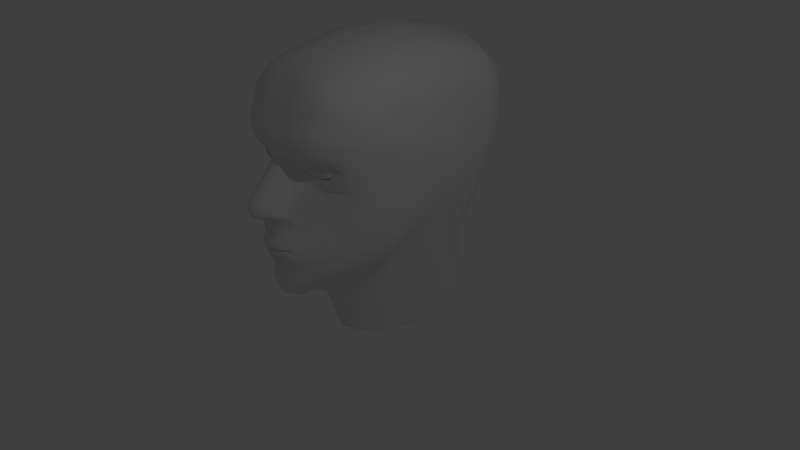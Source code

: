 # Source: G_head.blend  (saved by Blender 2.79.0; exported with 4.5.12 LTS)
import bpy
from mathutils import Matrix  # noqa: F401  (used for matrix-valued properties, if any)

bpy.ops.wm.read_factory_settings(use_empty=True)
scene = bpy.context.scene
scene.name = 'Scene'

# ---- collections
col_collection_1 = bpy.data.collections.new('Collection 1'); scene.collection.children.link(col_collection_1)

# ---- world
world_world = bpy.data.worlds.new('World'); scene.world = world_world
world_world.color = (0.05088, 0.05088, 0.05088)
world_world.use_sun_shadow = False
world_world.sun_shadow_jitter_overblur = 0.0
world_world.cycles.sampling_method = 'MANUAL'

# ---- cameras
cam_camera = bpy.data.cameras.new('Camera')
cam_camera.clip_end = 100.0
cam_camera.lens = 35.0
cam_camera.sensor_width = 32.0
cam_camera.sensor_height = 18.0
cam_camera.ortho_scale = 7.314
cam_camera.dof.focus_distance = 0.0
cam_camera.dof.aperture_fstop = 128.0

# ---- lights
light_lamp = bpy.data.lights.new('Lamp', 'POINT')
light_lamp.transmission_factor = 0.0
light_lamp.cutoff_distance = 30.0
light_lamp.energy = 100.0
light_lamp.shadow_buffer_clip_start = 1.001
light_lamp.shadow_soft_size = 0.1
light_lamp.shadow_maximum_resolution = 0.006
light_lamp.use_absolute_resolution = True

# ---- meshes
me_plane_001 = bpy.data.meshes.new('Plane.001')
me_plane_001.from_pydata([(1.073, -2.202, -3.727), (2.881, -1.664, -4.304), (3.977, -1.826, -4.697), (4.561, -2.126, -4.862), (4.037, -2.68, -4.663), (2.909, -2.824, -4.332), (1.871, -2.73, -3.99), (1.138, -2.503, -3.779), (1.686, -1.813, -3.867), (3.42, -1.721, -4.505), (2.282, -1.93, -3.927), (2.972, -1.835, -4.119), (3.22, -1.88, -4.184), (3.608, -1.937, -4.325), (3.977, -2.112, -4.385), (3.655, -2.435, -4.265), (2.947, -2.521, -4.121), (2.397, -2.464, -3.992), (1.947, -2.331, -3.909), (1.908, -2.156, -3.881), (2.77, -2.01, -3.983), (2.921, -1.96, -4.029), (3.072, -1.994, -4.069), (3.136, -2.016, -4.107), (3.217, -2.109, -4.125), (3.079, -2.284, -4.077), (2.919, -2.333, -4.043), (2.808, -2.287, -4.008), (2.642, -2.212, -3.953), (2.625, -2.126, -3.944), (4.269, -1.976, -4.78), (1.106, -2.352, -3.753), (1.779, -2.271, -3.929), (2.895, -2.244, -4.318), (3.728, -2.201, -4.503), (3.789, -2.025, -4.355), (1.928, -2.244, -3.895), (3.176, -2.063, -4.116), (2.633, -2.169, -3.949), (2.789, -2.149, -3.975), (2.92, -2.147, -4.006), (3.076, -2.139, -4.072), (2.947, -1.898, -4.068), (3.597, -2.111, -4.256), (3.372, -1.977, -4.198), (3.146, -1.937, -4.118), (2.526, -1.97, -3.947), (2.602, -2.376, -3.992), (2.295, -2.272, -3.923), (3.367, -2.359, -4.163), (2.266, -2.141, -3.905), (2.955, -2.429, -4.079), (2.28, -2.207, -3.914), (3.483, -2.044, -4.235), (2.285, -1.651, -4.192), (2.39, -2.777, -4.161), (2.426, -1.845, -4.084), (2.672, -2.492, -4.056), (2.845, -1.985, -4.006), (2.864, -2.31, -4.025), (2.855, -2.148, -3.991), (2.337, -2.258, -4.123), (2.779, -2.403, -4.036), (2.736, -1.934, -4.007)], [], [(32, 6, 7, 31), (34, 30, 3, 4), (61, 33, 5, 55), (33, 34, 4, 5), (48, 47, 27, 28), (45, 42, 21, 22), (53, 44, 23, 37), (63, 46, 20, 58), (7, 6, 17, 18), (4, 3, 14, 15), (31, 7, 18, 36), (5, 4, 15, 16), (2, 9, 12, 13), (8, 0, 19, 10), (55, 5, 16, 57), (30, 2, 13, 35), (9, 1, 11, 12), (39, 38, 28, 27), (41, 25, 24, 37), (60, 59, 26, 40), (40, 26, 25, 41), (49, 43, 24, 25), (52, 48, 28, 38), (51, 49, 25, 26), (44, 45, 22, 23), (46, 50, 29, 20), (62, 51, 26, 59), (54, 8, 10, 56), (50, 52, 38, 29), (21, 40, 41, 22), (58, 60, 40, 21), (22, 41, 37, 23), (20, 29, 38, 39), (3, 30, 35, 14), (0, 31, 36, 19), (43, 53, 37, 24), (1, 9, 34, 33), (54, 1, 33, 61), (9, 2, 30, 34), (8, 32, 31, 0), (14, 35, 53, 43), (19, 36, 52, 50), (57, 16, 51, 62), (10, 19, 50, 46), (13, 12, 45, 44), (16, 15, 49, 51), (36, 18, 48, 52), (15, 14, 43, 49), (56, 10, 46, 63), (35, 13, 44, 53), (12, 11, 42, 45), (18, 17, 47, 48), (11, 56, 63, 42), (17, 57, 62, 47), (8, 54, 61, 32), (20, 39, 60, 58), (1, 54, 56, 11), (47, 62, 59, 27), (39, 27, 59, 60), (6, 55, 57, 17), (42, 63, 58, 21), (32, 61, 55, 6)])
me_plane_001.polygons.foreach_set('use_smooth', [True] * 62)
me_plane_001.use_remesh_preserve_volume = False
me_plane_001.use_remesh_preserve_attributes = False
me_plane_001.use_mirror_vertex_groups = False
me_plane_001.update()
me_plane = bpy.data.meshes.new('Plane')
me_plane.from_pydata([(0.7332, -0.9037, -2.437), (0.962, -0.3129, -2.257), (0.0, -0.7395, -2.199), (0.0, -0.03602, -2.117), (1.737, -0.7842, -2.516), (1.669, -0.207, -2.283), (2.607, -0.602, -2.655), (2.504, -0.06483, -2.482), (3.349, -0.5284, -2.94), (3.226, -0.008101, -2.751), (3.893, -0.4966, -3.271), (3.788, -0.0054, -3.072), (4.44, -0.5985, -3.854), (4.424, -0.1583, -3.691), (5.022, -0.8974, -4.719), (5.082, -0.4742, -4.647), (0.5627, -1.533, -2.645), (0.0, -1.404, -2.394), (0.4917, -0.7294, -2.213), (0.5329, 0.0007868, -2.116), (0.3914, -1.467, -2.544), (0.6837, -2.61, -1.819), (0.0, -2.362, -1.634), (0.3327, -2.451, -1.726), (0.7332, -3.703, -0.9417), (0.0, -3.494, -0.577), (0.3902, -3.532, -0.7006), (0.7327, -4.079, -0.6491), (0.0, -3.996, -0.07908), (0.3988, -4.008, -0.2929), (0.7844, -4.479, -0.503), (0.0, -4.375, 0.1061), (0.4787, -4.399, -0.1136), (0.7929, -5.282, -0.4736), (0.0, -5.155, 0.1321), (0.5153, -5.219, -0.1257), (0.0, -5.511, -0.2103), (0.2401, -5.491, -0.367), (0.6551, -5.509, -0.8292), (0.0, -5.802, -0.7938), (0.2647, -5.697, -0.7896), (0.0, -6.033, -1.352), (0.4177, -5.911, -1.358), (1.529, -5.072, -2.782), (1.347, -5.971, -2.312), (0.97, -6.057, -1.763), (1.559, -5.511, -1.695), (1.499, -5.397, -1.447), (1.076, -5.205, -0.746), (1.543, -4.812, -2.104), (1.47, -4.726, -1.749), (1.054, -4.597, -0.9156), (1.524, -4.451, -2.425), (1.401, -4.372, -1.827), (1.029, -4.229, -1.038), (0.7463, -5.412, -0.7321), (0.818, -5.585, -1.383), (0.903, -5.39, -0.8447), (1.17, -5.737, -1.504), (1.297, -5.543, -1.223), (0.7734, -5.08, -0.9621), (0.7703, -5.13, -1.026), (0.801, -5.161, -1.296), (0.8502, -5.098, -1.109), (0.9776, -5.166, -1.28), (1.0, -5.218, -1.317), (0.0, -6.209, -1.562), (0.2271, -6.42, -1.554), (1.447, -5.345, -3.007), (1.257, -6.541, -2.595), (0.9124, -6.478, -2.241), (1.832, -4.98, -3.208), (0.9934, -3.066, -2.855), (0.8421, -2.944, -2.432), (1.861, -4.37, -3.221), (0.7818, -2.839, -2.165), (0.894, -3.84, -1.358), (1.122, -3.956, -1.805), (1.912, -3.623, -3.584), (1.195, -3.996, -2.522), (1.502, -4.578, -2.825), (1.143, -3.128, -3.101), (1.253, -4.046, -2.886), (2.89, -1.807, -4.16), (3.034, -2.625, -4.201), (2.286, -2.557, -3.984), (3.471, -1.889, -4.32), (3.798, -2.522, -4.347), (1.707, -2.183, -3.827), (1.756, -2.396, -3.867), (2.469, -1.808, -4.071), (4.148, -2.13, -4.499), (1.448, -2.105, -3.726), (2.405, -1.512, -3.937), (2.914, -1.513, -4.066), (3.667, -1.662, -4.379), (4.394, -2.068, -4.614), (4.055, -2.872, -4.511), (3.007, -2.986, -4.197), (2.163, -2.821, -3.872), (1.47, -2.436, -3.709), (1.267, -1.892, -3.474), (2.405, -1.259, -3.629), (3.018, -1.255, -3.772), (3.948, -1.481, -4.243), (4.696, -1.939, -4.841), (4.179, -3.087, -4.728), (2.963, -3.255, -4.316), (2.077, -3.003, -3.808), (1.212, -2.475, -3.616), (0.9241, -1.862, -3.34), (2.503, -0.9859, -3.105), (3.213, -0.9388, -3.32), (4.187, -1.15, -4.064), (4.744, -1.801, -4.897), (4.618, -3.413, -5.197), (2.915, -3.45, -4.371), (1.937, -3.256, -3.718), (1.146, -2.663, -3.445), (0.8639, -1.787, -3.206), (1.711, -1.105, -2.817), (2.562, -0.8444, -2.84), (3.318, -0.7693, -3.078), (3.842, -0.7491, -3.363), (4.35, -0.8756, -3.918), (4.931, -1.291, -4.755), (0.6903, -1.782, -2.793), (2.137, -1.924, -3.928), (1.931, -1.683, -3.83), (1.779, -1.449, -3.512), (1.707, -1.242, -3.028), (3.168, -1.828, -4.237), (3.267, -1.555, -4.207), (3.453, -1.298, -3.919), (3.711, -0.955, -3.572), (1.238, 0.375, -2.27), (0.0, 0.3914, -2.164), (1.768, 0.5215, -2.293), (2.577, 0.6494, -2.512), (3.288, 0.6951, -2.764), (3.858, 0.6768, -3.07), (4.538, 0.492, -3.699), (5.2, 0.1755, -4.596), (0.6231, 0.4284, -2.163), (1.28, 0.8563, -2.367), (0.0, 0.8073, -2.305), (1.8, 0.9811, -2.404), (2.601, 1.104, -2.63), (3.308, 1.147, -2.876), (3.881, 1.122, -3.177), (4.576, 0.9275, -3.804), (5.244, 0.6168, -4.667), (0.6639, 0.8444, -2.305), (5.572, -1.269, -5.727), (5.637, -0.8239, -5.693), (5.338, -2.363, -5.639), (4.951, -3.577, -5.553), (2.893, -3.668, -4.373), (5.489, -1.75, -5.697), (5.768, -0.1952, -5.648), (5.818, 0.2535, -5.695), (2.197, -6.093, -3.528), (1.48, -8.021, -2.254), (2.464, -5.396, -4.112), (2.618, -4.719, -4.108), (2.89, -4.023, -4.344), (0.0, -6.933, -1.686), (0.6424, -6.951, -1.487), (1.022, -7.084, -2.145), (0.3812, -1.961, -2.099), (0.0, -1.883, -1.984), (0.652, -2.074, -2.187), (0.7438, -2.241, -2.504), (0.8042, -2.379, -2.756), (1.116, -2.837, -3.256), (1.924, -3.439, -3.657), (0.9558, -2.522, -3.096), (1.905, -8.228, -2.313), (4.138, -6.053, -4.949), (4.862, -4.845, -5.529), (2.313, -8.602, -2.469), (3.54, -8.622, -3.957), (4.099, -8.523, -4.454), (4.496, -8.45, -5.288), (4.837, -8.329, -5.91), (2.158, -8.735, -2.333), (3.278, -9.541, -3.564), (3.639, -9.936, -4.01), (4.316, -10.01, -5.407), (4.638, -10.09, -6.368), (1.892, -8.942, -2.114), (2.469, -10.47, -3.315), (3.181, -10.7, -3.856), (3.545, -10.64, -4.941), (3.724, -10.76, -6.261), (1.406, -9.083, -1.895), (1.849, -11.05, -3.092), (2.322, -11.61, -3.563), (2.349, -11.82, -4.44), (2.479, -11.74, -5.605), (0.6814, -9.233, -2.017), (1.16, -11.98, -2.489), (1.376, -12.51, -2.901), (1.009, -12.86, -3.773), (1.208, -12.71, -5.007), (0.0, -9.345, -1.533), (0.0, -12.26, -2.138), (0.0, -12.78, -2.521), (0.0, -13.11, -3.474), (0.0, -13.22, -4.676), (0.0, -7.727, -1.282), (0.4612, -7.548, -1.429), (0.9427, -7.381, -1.983), (0.2197, -7.305, -1.467), (0.0, -7.254, -1.53), (0.6901, -6.399, -1.532), (0.1996, -6.945, -1.592), (0.0, -7.522, -1.413), (0.2231, -7.523, -1.391), (0.4368, -7.339, -1.495), (0.0, -6.4, -1.577), (0.5132, -4.764, -0.06633), (0.0, -4.725, 0.187), (0.8021, -4.842, -0.4525), (1.49, -5.552, -2.616), (1.07, -4.891, -0.8284), (1.53, -5.035, -1.634), (1.588, -5.14, -1.954), (1.479, -5.666, -2.882), (1.892, -6.644, -3.296), (3.183, -8.663, -3.418), (2.902, -9.412, -3.229), (2.277, -10.15, -2.984), (1.734, -10.67, -2.833), (0.8973, -11.25, -2.174), (0.0, -11.52, -1.96), (0.3777, -5.355, -0.2452), (0.0, -5.333, -0.02729), (1.055, -6.031, -1.987), (0.7695, -5.347, -0.6029), (0.9903, -5.298, -0.7951), (1.405, -5.47, -1.335), (1.38, -5.634, -1.547), (1.086, -6.531, -2.495), (1.212, -7.177, -2.356), (0.0, -4.952, 0.1815), (0.5235, -5.003, -0.07302), (0.8046, -5.076, -0.4462), (1.373, -5.821, -2.566), (1.076, -5.068, -0.7797), (1.536, -5.231, -1.545), (1.581, -5.344, -1.833), (1.474, -6.815, -2.837), (1.719, -7.203, -2.896), (2.812, -8.673, -3.071), (2.572, -9.249, -3.057), (2.089, -9.736, -2.805), (1.624, -10.14, -2.701), (0.765, -10.14, -2.248), (0.0, -10.1, -2.095), (1.318, -8.395, -1.997), (1.609, -8.448, -2.107), (1.933, -8.517, -2.267), (1.817, -8.517, -2.08), (1.64, -8.457, -2.016), (1.302, -8.426, -1.91), (0.7295, -8.359, -1.826), (0.0, -8.468, -1.598), (0.0, -8.437, -1.563), (0.7505, -8.376, -1.635), (1.72, -8.688, -1.936), (1.987, -8.613, -2.155), (0.7459, -7.97, -1.374), (0.0, -8.072, -1.17), (2.123, -8.54, -2.347), (1.715, -8.35, -2.223), (0.739, -8.949, -1.643), (1.354, -8.783, -1.766), (1.374, -8.21, -1.955), (0.0, -9.008, -1.387), (1.902, -8.602, -2.117), (0.0, -8.269, -1.289), (1.662, -8.39, -2.184), (1.328, -8.5, -1.767), (1.346, -8.266, -1.933), (1.68, -8.575, -1.908), (0.7482, -8.245, -1.414), (2.028, -8.526, -2.307), (0.7342, -8.575, -1.653), (0.0, -8.685, -1.398), (0.7863, -8.47, -3.419), (0.9906, -8.451, -3.552), (1.217, -8.571, -3.621), (1.136, -8.54, -3.49), (1.012, -8.487, -3.44), (0.7749, -8.478, -3.358), (0.3735, -8.391, -3.312), (0.0, -8.544, -3.234), (0.0, -8.398, -3.254), (0.3882, -8.318, -3.322), (5.941, -1.548, -6.636), (5.992, -1.09, -6.627), (5.771, -2.739, -6.478), (5.398, -3.752, -6.263), (5.882, -2.068, -6.579), (6.096, -0.458, -6.558), (6.138, -0.005713, -6.59), (5.393, -4.845, -6.355), (6.507, -1.264, -8.78), (6.492, -0.62, -8.678), (6.129, -5.029, -8.34), (5.536, -6.195, -7.152), (5.391, -8.171, -7.282), (5.096, -10.0, -7.748), (4.136, -10.81, -7.547), (2.797, -12.25, -6.97), (1.402, -13.24, -6.315), (0.0, -13.83, -5.937), (5.438, -9.739, -8.514), (4.404, -10.72, -8.51), (3.16, -12.61, -7.931), (1.446, -13.88, -7.271), (0.0, -14.58, -6.912), (5.71, -4.968, -7.134), (6.14, -2.211, -7.471), (6.048, -2.907, -7.382), (5.784, -3.851, -7.181), (6.292, -0.5784, -7.436), (6.232, -1.216, -7.523), (6.19, -1.676, -7.527), (6.319, -0.125, -7.443), (1.315, 2.196, -2.914), (0.0, 2.094, -2.9), (1.826, 2.302, -2.961), (2.62, 2.419, -3.187), (3.325, 2.456, -3.423), (3.899, 2.424, -3.717), (4.599, 2.222, -4.311), (5.239, 1.922, -5.007), (0.6974, 2.131, -2.9), (5.849, 1.505, -5.944), (1.388, 3.067, -3.174), (0.0, 2.968, -3.163), (1.899, 3.168, -3.22), (2.693, 3.276, -3.444), (3.397, 3.305, -3.678), (3.971, 3.269, -3.971), (4.657, 3.061, -4.56), (5.263, 2.761, -5.227), (0.7701, 3.005, -3.162), (5.864, 2.3, -6.199), (1.078, 4.216, -3.871), (0.0, 4.163, -3.858), (1.59, 4.257, -3.918), (2.383, 4.286, -4.144), (3.086, 4.262, -4.381), (3.656, 4.199, -4.675), (4.331, 3.957, -5.267), (4.93, 3.622, -5.945), (0.461, 4.198, -3.858), (5.582, 3.135, -6.959), (1.056, 4.717, -4.367), (0.0, 4.691, -4.353), (1.568, 4.715, -4.415), (2.36, 4.685, -4.643), (3.062, 4.617, -4.881), (3.628, 4.534, -5.175), (4.297, 4.28, -5.77), (4.888, 3.94, -6.461), (0.4389, 4.722, -4.353), (5.535, 3.467, -7.529), (5.907, 3.113, -8.448), (6.376, 2.41, -10.78), (6.135, 2.824, -9.346), (6.32, 1.009, -7.618), (6.163, 1.203, -6.786), (6.259, 1.705, -7.91), (6.142, 1.952, -7.069), (6.222, 2.022, -9.965), (6.125, 2.466, -8.696), (5.94, 2.767, -7.845), (4.921, -6.115, -5.667), (5.13, -8.283, -6.641), (4.895, -10.1, -7.151), (3.99, -10.77, -6.928), (2.652, -11.98, -6.364), (1.328, -12.94, -5.737), (0.0, -13.51, -5.375), (5.27, -6.171, -6.464), (0.3615, -2.992, -1.213), (0.0, -2.928, -1.105), (0.7084, -3.156, -1.38), (1.094, -3.531, -2.688), (1.886, -3.997, -3.402), (0.8379, -3.339, -1.761), (0.9823, -3.45, -2.119), (1.198, -3.587, -2.993), (2.754, -4.371, -4.216), (1.056, 5.45, -5.638), (0.0, 5.448, -5.624), (1.567, 5.409, -5.686), (2.359, 5.279, -5.915), (3.055, 5.135, -6.152), (3.613, 5.015, -6.447), (4.267, 4.749, -7.04), (4.843, 4.403, -7.714), (0.4388, 5.477, -5.624), (5.468, 3.89, -8.683), (5.818, 3.505, -9.492), (6.315, 2.656, -11.46), (6.044, 3.172, -10.28), (1.052, 5.879, -7.165), (0.0, 5.869, -7.154), (1.563, 5.83, -7.208), (2.352, 5.669, -7.429), (3.04, 5.504, -7.663), (3.582, 5.384, -7.955), (4.21, 5.139, -8.545), (4.754, 4.822, -9.216), (0.4372, 5.907, -7.153), (5.341, 4.333, -10.17), (5.668, 3.947, -10.95), (5.901, 3.57, -11.72), (1.038, 6.215, -8.926), (0.0, 6.201, -8.925), (1.548, 6.166, -8.96), (2.332, 6.008, -9.161), (3.001, 5.845, -9.387), (3.717, 5.775, -10.51), (4.157, 5.52, -10.53), (4.61, 5.218, -11.0), (0.4311, 6.242, -8.923), (5.147, 4.737, -11.86), (5.47, 4.326, -12.62), (5.709, 3.876, -13.36), (1.0, 6.517, -11.1), (0.0, 6.495, -11.12), (1.509, 6.468, -11.11), (2.283, 6.305, -11.27), (2.915, 6.146, -11.48), (3.369, 6.03, -11.74), (3.852, 5.797, -12.29), (4.324, 5.504, -12.9), (0.4145, 6.545, -11.11), (4.926, 5.029, -13.74), (5.321, 4.597, -14.42), (5.6, 4.085, -15.07), (0.7859, 6.56, -14.19), (0.0, 6.492, -14.26), (1.299, 6.513, -14.18), (2.077, 6.358, -14.19), (2.7, 6.198, -14.27), (3.165, 6.08, -14.4), (3.705, 5.85, -14.7), (4.23, 5.571, -15.05), (0.3013, 6.584, -14.25), (4.831, 5.132, -15.53), (5.258, 4.65, -15.98), (6.061, 2.999, -17.16), (5.593, 4.043, -16.45), (0.9497, 5.743, -19.17), (0.0, 5.784, -19.28), (1.457, 5.673, -19.13), (2.253, 5.571, -19.12), (2.937, 5.418, -19.1), (3.469, 5.273, -19.08), (4.082, 5.003, -19.07), (4.492, 4.779, -19.07), (0.3365, 5.789, -19.24), (5.101, 4.285, -19.03), (5.515, 3.772, -18.96), (6.161, 2.055, -18.5), (5.823, 3.071, -18.81), (0.9713, 4.171, -21.13), (0.0, 4.241, -21.19), (1.483, 4.085, -21.11), (2.277, 3.913, -21.15), (2.979, 3.729, -21.18), (3.546, 3.594, -21.18), (4.196, 3.373, -21.07), (4.636, 3.191, -20.95), (0.354, 4.232, -21.17), (5.282, 2.766, -20.6), (5.698, 2.3, -20.24), (5.999, 1.554, -19.74), (1.055, 0.3447, -22.03), (0.0, 0.3827, -22.12), (1.567, 0.2878, -21.96), (2.361, 0.1317, -21.89), (3.064, -0.02734, -21.81), (3.635, -0.1204, -21.75), (4.291, -0.2005, -21.56), (4.737, -0.2477, -21.37), (0.4381, 0.3802, -22.1), (5.393, -0.3396, -20.92), (5.816, -0.4655, -20.46), (6.471, -1.01, -18.87), (6.122, -0.6358, -19.85), (1.055, -2.599, -21.94), (0.0, -2.599, -22.04), (1.567, -2.623, -21.85), (2.361, -2.738, -21.73), (3.063, -2.857, -21.61), (3.631, -2.92, -21.52), (4.28, -2.926, -21.3), (4.718, -2.906, -21.1), (0.4381, -2.595, -22.02), (5.365, -2.807, -20.64), (5.784, -2.697, -20.18), (6.439, -2.469, -18.58), (6.091, -2.559, -19.54), (1.055, -6.251, -20.67), (0.0, -6.288, -20.76), (1.567, -6.242, -20.57), (2.36, -6.307, -20.42), (3.061, -6.376, -20.26), (3.625, -6.404, -20.16), (4.267, -6.342, -19.94), (4.703, -6.263, -19.76), (0.4381, -6.277, -20.75), (5.347, -6.032, -19.32), (5.765, -5.8, -18.85), (6.07, -5.515, -18.14), (1.055, -8.819, -19.47), (0.0, -8.881, -19.55), (1.565, -8.784, -19.38), (2.351, -8.803, -19.22), (3.027, -8.826, -19.05), (3.551, -8.823, -18.94), (4.103, -8.711, -18.75), (4.47, -8.59, -18.59), (0.4381, -8.867, -19.54), (5.032, -8.278, -18.21), (5.417, -7.984, -17.79), (6.028, -7.205, -16.01), (5.71, -7.644, -17.1), (1.055, -10.54, -18.78), (0.0, -10.57, -18.87), (1.564, -10.55, -18.68), (2.344, -10.63, -18.54), (3.001, -10.68, -18.05), (3.482, -10.71, -17.94), (3.951, -10.66, -17.73), (4.25, -10.58, -17.54), (0.4381, -10.56, -18.86), (4.704, -10.37, -17.13), (5.02, -10.16, -16.73), (5.269, -9.918, -16.2), (1.055, -13.1, -18.77), (0.0, -13.09, -18.85), (1.566, -13.13, -18.72), (2.358, -13.26, -18.69), (3.052, -13.4, -18.15), (3.593, -13.49, -18.12), (4.113, -13.53, -17.94), (4.432, -13.53, -17.74), (0.4381, -13.09, -18.83), (4.866, -13.44, -17.29), (5.152, -13.35, -16.86), (5.38, -13.28, -16.33), (1.055, -15.02, -19.04), (0.0, -15.02, -19.12), (1.567, -15.04, -18.98), (2.362, -15.06, -18.84), (3.067, -15.07, -18.13), (3.631, -15.07, -18.11), (4.195, -15.1, -17.95), (4.552, -15.11, -17.76), (0.4381, -15.02, -19.1), (5.06, -15.09, -17.31), (5.394, -15.06, -16.88), (5.944, -15.12, -15.58), (5.647, -15.05, -16.34), (2.945, -14.02, -8.305), (1.446, -14.62, -7.394), (0.0, -15.31, -7.022), (3.727, -14.01, -9.526), (2.947, -14.8, -8.666), (1.446, -15.7, -7.907), (0.0, -16.31, -7.511), (3.737, -16.93, -11.07), (2.95, -17.34, -10.06), (1.446, -17.4, -8.57), (0.0, -17.57, -8.095), (2.938, -18.3, -10.38), (1.446, -18.34, -8.707), (0.0, -18.36, -8.209), (6.479, -1.728, -8.8), (6.345, -2.992, -8.701), (6.198, -3.886, -8.553), (6.442, -2.274, -8.778), (6.497, -0.1855, -8.646), (5.938, -6.189, -8.276), (5.825, -7.879, -8.353), (6.449, 0.783, -8.813), (6.29, 1.372, -9.192), (6.229, 2.95, -12.82), (6.142, 3.108, -14.37), (6.086, 3.187, -15.88), (6.335, 0.5641, -18.87), (6.405, -5.139, -17.04), (5.567, -9.521, -15.4), (5.673, -13.25, -15.61), (3.719, -13.22, -9.152), (3.694, -18.28, -11.84), (6.594, -1.356, -9.541), (6.613, -0.8131, -9.454), (6.245, -4.634, -9.195), (5.549, -9.041, -9.4), (4.797, -9.829, -9.589), (6.53, 1.81, -11.25), (6.489, 1.353, -10.55), (6.476, 1.987, -11.77), (6.234, 2.16, -16.64), (6.397, 1.314, -17.62), (6.474, -1.618, -17.6), (6.448, -2.912, -17.27), (6.084, -7.12, -15.25), (6.054, -15.48, -14.9), (4.238, -12.63, -10.25), (4.406, -16.38, -11.83), (6.571, -1.749, -9.563), (6.465, -2.824, -9.488), (6.339, -3.579, -9.374), (6.555, -2.214, -9.552), (6.62, -0.4503, -9.421), (6.07, -5.822, -9.172), (5.995, -7.48, -9.278), (6.605, 0.3406, -9.564), (6.457, 0.8204, -9.905), (6.445, 2.212, -12.93), (6.291, 2.305, -14.25), (6.217, 2.341, -15.53), (6.357, -0.1533, -17.68), (6.395, -5.292, -15.96), (5.75, -9.392, -14.81), (5.854, -13.5, -15.12), (4.206, -11.93, -9.855), (4.275, -18.0, -12.69), (6.713, -1.715, -10.37), (6.692, -1.379, -10.31), (6.478, -4.461, -10.15), (6.064, -7.765, -10.44), (5.129, -9.295, -10.49), (6.67, 0.01863, -11.57), (6.722, -0.2376, -11.07), (6.615, 0.1421, -11.94), (6.408, 0.2348, -15.22), (6.493, -0.3745, -15.85), (6.675, -2.566, -15.84), (6.7, -3.619, -15.56), (6.208, -7.285, -14.43), (5.623, -16.37, -14.0), (4.996, -11.54, -11.07), (4.883, -15.02, -12.47), (6.71, -1.996, -10.39), (6.618, -2.808, -10.3), (6.551, -3.57, -10.24), (6.699, -2.33, -10.38), (6.703, -1.104, -10.29), (6.372, -5.414, -10.19), (6.41, -6.495, -10.31), (6.686, -0.7232, -10.39), (6.636, -0.2982, -10.49), (6.666, 0.2883, -12.73), (6.541, 0.344, -13.62), (6.456, 0.3621, -14.47), (6.598, -1.425, -15.93), (6.54, -5.59, -14.73), (5.819, -9.258, -14.32), (5.729, -13.67, -14.05), (5.077, -10.4, -10.76), (4.815, -17.24, -13.46), (6.741, -1.978, -10.72), (6.712, -1.727, -10.68), (6.605, -4.302, -10.96), (6.267, -7.191, -11.13), (5.731, -8.417, -11.12), (6.751, -0.7087, -11.58), (6.724, -0.8124, -11.26), (6.747, -0.5889, -11.97), (6.639, -0.5216, -14.66), (6.676, -1.129, -15.08), (6.815, -3.171, -14.9), (6.733, -4.096, -14.69), (6.175, -7.448, -14.0), (5.261, -10.78, -11.47), (6.741, -2.201, -10.74), (6.707, -2.874, -11.05), (6.669, -3.563, -10.98), (6.743, -2.461, -10.74), (6.694, -1.477, -10.65), (6.509, -5.038, -11.02), (6.459, -5.883, -11.14), (6.732, -1.029, -10.64), (6.724, -0.6624, -10.76), (6.671, -0.4732, -12.62), (6.613, -0.4323, -13.35), (6.569, -0.4175, -14.05), (6.777, -2.186, -14.97), (6.445, -5.839, -14.16), (5.955, -9.271, -13.98), (5.608, -9.669, -11.29), (6.799, -1.675, -11.94), (6.787, -1.535, -11.65), (6.725, -3.987, -12.11), (6.487, -6.279, -12.17), (5.983, -7.502, -12.23), (6.817, -1.114, -11.82), (6.783, -1.135, -11.5), (6.827, -1.088, -12.13), (6.817, -1.445, -13.97), (6.824, -2.054, -14.12), (6.835, -3.798, -13.94), (6.636, -4.794, -13.67), (6.144, -7.682, -13.42), (5.75, -10.01, -12.47), (6.8, -1.896, -12.05), (6.837, -2.636, -12.12), (6.793, -3.513, -12.01), (6.807, -2.227, -12.11), (6.669, -4.409, -12.14), (6.514, -5.136, -12.22), (6.797, -1.069, -12.6), (6.768, -1.107, -13.1), (6.753, -1.241, -13.59), (6.885, -2.911, -13.98), (6.397, -6.238, -13.45), (5.849, -9.434, -13.49), (5.852, -8.795, -12.35), (3.711, -6.694, -4.547), (3.203, -7.262, -3.906), (2.875, -7.58, -3.532), (2.677, -7.78, -3.27), (6.77, -1.402, -11.18), (4.405, -5.303, -5.202)], [], [(1, 0, 4, 5), (5, 4, 6, 7), (7, 6, 8, 9), (9, 8, 10, 11), (11, 10, 12, 13), (13, 12, 14, 15), (18, 0, 1, 19), (18, 2, 17, 20), (0, 18, 20, 16), (2, 18, 19, 3), (169, 170, 22, 23), (171, 169, 23, 21), (389, 390, 25, 26), (391, 389, 26, 24), (26, 25, 28, 29), (24, 26, 29, 27), (29, 28, 31, 32), (27, 29, 32, 30), (246, 245, 34, 35), (247, 246, 35, 33), (236, 237, 36, 37), (239, 236, 37, 55), (37, 36, 39, 40), (55, 37, 40, 38), (40, 39, 41, 42), (38, 40, 42, 56), (242, 58, 45, 238), (251, 46, 44, 248), (68, 71, 80, 43), (27, 30, 51, 54), (54, 51, 50, 53), (53, 50, 49, 52), (247, 33, 48, 249), (249, 48, 47, 250), (250, 47, 46, 251), (239, 55, 57, 240), (240, 57, 59, 241), (241, 59, 58, 242), (42, 45, 58, 56), (59, 57, 63, 64), (38, 56, 62, 61), (58, 59, 64, 65), (57, 55, 60, 63), (55, 38, 61, 60), (56, 58, 65, 62), (62, 65, 64, 63), (61, 62, 63, 60), (238, 45, 70, 243), (248, 44, 69, 252), (45, 42, 215, 70), (42, 41, 66, 215), (395, 392, 72, 73), (394, 395, 73, 75), (391, 394, 75, 21), (27, 54, 76, 24), (54, 53, 77, 76), (53, 52, 79, 77), (396, 393, 78, 81), (80, 71, 74, 82), (52, 80, 82, 79), (392, 396, 81, 72), (43, 80, 52, 49), (84, 98, 97, 87), (131, 132, 94, 83), (85, 99, 98, 84), (91, 96, 95, 86), (127, 128, 92, 88), (89, 100, 99, 85), (87, 97, 96, 91), (83, 94, 93, 90), (89, 88, 92, 100), (96, 97, 106, 105), (93, 94, 103, 102), (100, 92, 101, 109), (97, 98, 107, 106), (132, 95, 104, 133), (98, 99, 108, 107), (95, 96, 105, 104), (128, 93, 102, 129), (99, 100, 109, 108), (104, 105, 114, 113), (129, 102, 111, 130), (108, 109, 118, 117), (105, 106, 115, 114), (102, 103, 112, 111), (109, 101, 110, 118), (106, 107, 116, 115), (133, 104, 113, 134), (116, 107, 108, 117), (6, 4, 120, 121), (12, 10, 123, 124), (8, 6, 121, 122), (14, 12, 124, 125), (4, 0, 119, 120), (10, 8, 122, 123), (0, 16, 126, 119), (101, 129, 130, 110), (92, 128, 129, 101), (90, 93, 128, 127), (103, 133, 134, 112), (94, 132, 133, 103), (86, 95, 132, 131), (114, 125, 124, 113), (113, 124, 123, 134), (134, 123, 122, 112), (112, 122, 121, 111), (111, 121, 120, 130), (130, 120, 119, 110), (171, 21, 75, 172), (173, 119, 126, 172), (176, 110, 119, 173), (174, 118, 110, 176), (174, 175, 117, 118), (5, 7, 138, 137), (11, 13, 141, 140), (3, 19, 143, 136), (7, 9, 139, 138), (13, 15, 142, 141), (1, 5, 137, 135), (19, 1, 135, 143), (9, 11, 140, 139), (140, 141, 150, 149), (138, 139, 148, 147), (135, 137, 146, 144), (141, 142, 151, 150), (139, 140, 149, 148), (137, 138, 147, 146), (136, 143, 152, 145), (143, 135, 144, 152), (14, 125, 158, 153), (72, 176, 173, 73), (125, 114, 155, 158), (114, 115, 156, 155), (142, 15, 154, 159), (15, 14, 153, 154), (115, 116, 157, 156), (151, 142, 159, 160), (74, 71, 163, 164), (393, 74, 164, 397), (71, 68, 161, 163), (252, 69, 162, 253), (70, 215, 167, 168), (243, 70, 168, 244), (81, 78, 175, 174), (81, 174, 176, 72), (73, 173, 172, 75), (16, 171, 172, 126), (16, 20, 169, 171), (20, 17, 170, 169), (157, 116, 117, 175), (165, 157, 175, 78), (179, 735, 178, 381), (732, 733, 254, 230), (178, 183, 184, 381), (254, 180, 185, 255), (183, 182, 187, 188), (182, 181, 186, 187), (184, 183, 188, 189), (189, 188, 193, 194), (255, 185, 190, 256), (188, 187, 192, 193), (187, 186, 191, 192), (194, 193, 198, 199), (256, 190, 195, 257), (193, 192, 197, 198), (192, 191, 196, 197), (199, 198, 203, 204), (257, 195, 200, 258), (198, 197, 202, 203), (197, 196, 201, 202), (204, 203, 208, 209), (258, 200, 205, 259), (203, 202, 207, 208), (202, 201, 206, 207), (212, 219, 211, 162), (216, 67, 220, 166), (168, 167, 219, 212), (67, 216, 167, 215), (213, 218, 211, 219), (67, 215, 66, 220), (216, 213, 219, 167), (216, 166, 214, 213), (210, 211, 218, 217), (213, 214, 217, 218), (201, 234, 235, 206), (196, 233, 234, 201), (191, 232, 233, 196), (186, 231, 232, 191), (181, 230, 231, 186), (731, 181, 182, 730), (68, 228, 229, 161), (43, 224, 228, 68), (50, 226, 227, 49), (51, 225, 226, 50), (30, 223, 225, 51), (49, 227, 224, 43), (30, 32, 221, 223), (32, 31, 222, 221), (168, 212, 162, 244), (69, 243, 244, 162), (44, 238, 243, 69), (47, 241, 242, 46), (48, 240, 241, 47), (33, 239, 240, 48), (46, 242, 238, 44), (33, 35, 236, 239), (35, 34, 237, 236), (234, 258, 259, 235), (233, 257, 258, 234), (232, 256, 257, 233), (231, 255, 256, 232), (230, 254, 255, 231), (177, 180, 254, 733), (228, 252, 253, 229), (224, 248, 252, 228), (226, 250, 251, 227), (225, 249, 250, 226), (223, 247, 249, 225), (227, 251, 248, 224), (223, 221, 246, 247), (221, 222, 245, 246), (285, 280, 263, 264), (286, 281, 268, 269), (287, 282, 261, 262), (288, 283, 265, 266), (282, 284, 260, 261), (284, 286, 269, 260), (283, 285, 264, 265), (280, 287, 262, 263), (289, 288, 266, 267), (205, 200, 276, 279), (185, 180, 274, 271), (195, 190, 270, 277), (162, 211, 272, 278), (177, 162, 278, 275), (200, 195, 277, 276), (180, 177, 275, 274), (211, 210, 273, 272), (190, 185, 271, 270), (279, 276, 288, 289), (271, 274, 287, 280), (277, 270, 285, 283), (278, 272, 286, 284), (275, 278, 284, 282), (276, 277, 283, 288), (274, 275, 282, 287), (272, 273, 281, 286), (270, 271, 280, 285), (264, 263, 293, 294), (261, 260, 290, 291), (269, 268, 298, 299), (265, 264, 294, 295), (262, 261, 291, 292), (260, 269, 299, 290), (266, 265, 295, 296), (263, 262, 292, 293), (267, 266, 296, 297), (299, 298, 297, 296), (157, 165, 179, 156), (159, 154, 301, 305), (153, 158, 304, 300), (156, 179, 307, 303), (155, 156, 303, 302), (160, 159, 305, 306), (158, 155, 302, 304), (154, 153, 300, 301), (324, 325, 588, 590), (325, 326, 589, 588), (326, 323, 310, 589), (327, 328, 308, 309), (329, 324, 590, 587), (328, 329, 587, 308), (330, 327, 309, 591), (388, 382, 312, 311), (383, 384, 314, 313), (384, 385, 315, 314), (385, 386, 316, 315), (386, 387, 317, 316), (382, 383, 313, 312), (315, 316, 321, 320), (313, 314, 319, 318), (311, 312, 593, 592), (316, 317, 322, 321), (314, 315, 320, 319), (312, 313, 318, 593), (204, 209, 387, 386), (306, 305, 327, 330), (301, 300, 329, 328), (300, 304, 324, 329), (305, 301, 328, 327), (303, 307, 323, 326), (302, 303, 326, 325), (304, 302, 325, 324), (323, 311, 592, 310), (150, 151, 338, 337), (147, 148, 335, 334), (145, 152, 339, 332), (152, 144, 331, 339), (148, 149, 336, 335), (144, 146, 333, 331), (151, 160, 340, 338), (149, 150, 337, 336), (146, 147, 334, 333), (333, 334, 344, 343), (337, 338, 348, 347), (334, 335, 345, 344), (332, 339, 349, 342), (339, 331, 341, 349), (335, 336, 346, 345), (331, 333, 343, 341), (338, 340, 350, 348), (336, 337, 347, 346), (342, 349, 359, 352), (349, 341, 351, 359), (345, 346, 356, 355), (341, 343, 353, 351), (348, 350, 360, 358), (346, 347, 357, 356), (343, 344, 354, 353), (347, 348, 358, 357), (344, 345, 355, 354), (358, 360, 370, 368), (356, 357, 367, 366), (353, 354, 364, 363), (357, 358, 368, 367), (354, 355, 365, 364), (352, 359, 369, 362), (359, 351, 361, 369), (355, 356, 366, 365), (351, 353, 363, 361), (379, 378, 372, 373), (380, 379, 373, 371), (360, 380, 371, 370), (160, 306, 375, 340), (306, 330, 374, 375), (330, 591, 594, 374), (340, 375, 377, 350), (375, 374, 376, 377), (374, 594, 595, 376), (350, 377, 380, 360), (377, 376, 379, 380), (376, 595, 378, 379), (184, 189, 383, 382), (730, 182, 183, 178), (307, 179, 381, 388), (199, 204, 386, 385), (194, 199, 385, 384), (189, 194, 384, 383), (381, 184, 382, 388), (323, 307, 388, 311), (78, 393, 397, 165), (79, 82, 396, 392), (82, 74, 393, 396), (24, 76, 394, 391), (76, 77, 395, 394), (77, 79, 392, 395), (21, 23, 389, 391), (23, 22, 390, 389), (290, 299, 296, 295), (291, 290, 295, 294), (292, 291, 294, 293), (361, 363, 400, 398), (368, 370, 407, 405), (370, 371, 408, 407), (366, 367, 404, 403), (371, 373, 410, 408), (363, 364, 401, 400), (367, 368, 405, 404), (373, 372, 409, 410), (364, 365, 402, 401), (362, 369, 406, 399), (369, 361, 398, 406), (365, 366, 403, 402), (403, 404, 417, 416), (400, 401, 414, 413), (408, 410, 422, 421), (404, 405, 418, 417), (401, 402, 415, 414), (410, 409, 596, 422), (399, 406, 419, 412), (406, 398, 411, 419), (402, 403, 416, 415), (407, 408, 421, 420), (398, 400, 413, 411), (405, 407, 420, 418), (415, 416, 428, 427), (420, 421, 433, 432), (411, 413, 425, 423), (418, 420, 432, 430), (416, 417, 429, 428), (413, 414, 426, 425), (421, 422, 434, 433), (417, 418, 430, 429), (414, 415, 427, 426), (422, 596, 597, 434), (412, 419, 431, 424), (419, 411, 423, 431), (429, 430, 442, 441), (426, 427, 439, 438), (434, 597, 598, 446), (424, 431, 443, 436), (431, 423, 435, 443), (427, 428, 440, 439), (432, 433, 445, 444), (423, 425, 437, 435), (430, 432, 444, 442), (428, 429, 441, 440), (425, 426, 438, 437), (433, 434, 446, 445), (440, 441, 453, 452), (437, 438, 450, 449), (445, 446, 459, 457), (441, 442, 454, 453), (438, 439, 451, 450), (446, 598, 458, 459), (436, 443, 455, 448), (443, 435, 447, 455), (439, 440, 452, 451), (444, 445, 457, 456), (435, 437, 449, 447), (442, 444, 456, 454), (455, 447, 460, 468), (451, 452, 465, 464), (456, 457, 470, 469), (447, 449, 462, 460), (454, 456, 469, 467), (452, 453, 466, 465), (449, 450, 463, 462), (457, 459, 472, 470), (453, 454, 467, 466), (450, 451, 464, 463), (459, 458, 471, 472), (448, 455, 468, 461), (466, 467, 480, 479), (463, 464, 477, 476), (472, 471, 599, 484), (461, 468, 481, 474), (468, 460, 473, 481), (464, 465, 478, 477), (469, 470, 483, 482), (460, 462, 475, 473), (467, 469, 482, 480), (465, 466, 479, 478), (462, 463, 476, 475), (470, 472, 484, 483), (480, 482, 494, 492), (478, 479, 491, 490), (475, 476, 488, 487), (483, 484, 497, 495), (479, 480, 492, 491), (476, 477, 489, 488), (484, 599, 496, 497), (474, 481, 493, 486), (481, 473, 485, 493), (477, 478, 490, 489), (482, 483, 495, 494), (473, 475, 487, 485), (486, 493, 506, 499), (493, 485, 498, 506), (489, 490, 503, 502), (494, 495, 508, 507), (485, 487, 500, 498), (492, 494, 507, 505), (490, 491, 504, 503), (487, 488, 501, 500), (495, 497, 510, 508), (491, 492, 505, 504), (488, 489, 502, 501), (497, 496, 509, 510), (508, 510, 522, 521), (504, 505, 518, 517), (501, 502, 515, 514), (510, 509, 600, 522), (499, 506, 519, 512), (506, 498, 511, 519), (502, 503, 516, 515), (507, 508, 521, 520), (498, 500, 513, 511), (505, 507, 520, 518), (503, 504, 517, 516), (500, 501, 514, 513), (511, 513, 525, 523), (518, 520, 532, 530), (516, 517, 529, 528), (513, 514, 526, 525), (521, 522, 535, 533), (517, 518, 530, 529), (514, 515, 527, 526), (522, 600, 534, 535), (512, 519, 531, 524), (519, 511, 523, 531), (515, 516, 528, 527), (520, 521, 533, 532), (535, 534, 601, 547), (524, 531, 544, 537), (531, 523, 536, 544), (527, 528, 541, 540), (532, 533, 546, 545), (523, 525, 538, 536), (530, 532, 545, 543), (528, 529, 542, 541), (525, 526, 539, 538), (533, 535, 547, 546), (529, 530, 543, 542), (526, 527, 540, 539), (538, 539, 551, 550), (546, 547, 559, 558), (542, 543, 555, 554), (539, 540, 552, 551), (547, 601, 602, 559), (537, 544, 556, 549), (544, 536, 548, 556), (540, 541, 553, 552), (545, 546, 558, 557), (536, 538, 550, 548), (543, 545, 557, 555), (541, 542, 554, 553), (557, 558, 570, 569), (548, 550, 562, 560), (555, 557, 569, 567), (553, 554, 566, 565), (550, 551, 563, 562), (558, 559, 572, 570), (554, 555, 567, 566), (551, 552, 564, 563), (559, 602, 571, 572), (549, 556, 568, 561), (556, 548, 560, 568), (552, 553, 565, 564), (321, 322, 575, 574), (320, 321, 574, 573), (319, 320, 573, 603), (574, 575, 579, 578), (573, 574, 578, 577), (603, 573, 577, 576), (578, 579, 583, 582), (577, 578, 582, 581), (576, 577, 581, 580), (582, 583, 586, 585), (581, 582, 585, 584), (580, 581, 584, 604), (592, 593, 627, 626), (593, 318, 608, 627), (603, 576, 619, 637), (458, 598, 632, 613), (594, 591, 625, 628), (595, 594, 628, 629), (580, 604, 638, 620), (599, 471, 614, 633), (597, 596, 630, 631), (309, 308, 605, 606), (310, 592, 626, 607), (509, 496, 615, 616), (372, 378, 611, 610), (496, 599, 633, 615), (598, 597, 631, 632), (576, 580, 620, 619), (602, 601, 635, 636), (600, 509, 616, 634), (534, 600, 634, 617), (318, 319, 609, 608), (308, 587, 621, 605), (601, 534, 617, 635), (378, 595, 629, 611), (591, 309, 606, 625), (588, 589, 623, 622), (589, 310, 607, 623), (571, 602, 636, 618), (471, 458, 613, 614), (596, 409, 612, 630), (587, 590, 624, 621), (409, 372, 610, 612), (590, 588, 622, 624), (319, 603, 637, 609), (634, 616, 650, 668), (631, 630, 664, 665), (606, 605, 639, 640), (617, 634, 668, 651), (632, 631, 665, 666), (608, 609, 643, 642), (635, 617, 651, 669), (636, 635, 669, 670), (610, 611, 645, 644), (618, 636, 670, 652), (605, 621, 655, 639), (612, 610, 644, 646), (609, 637, 671, 643), (625, 606, 640, 659), (614, 613, 647, 648), (637, 619, 653, 671), (623, 607, 641, 657), (616, 615, 649, 650), (620, 638, 672, 654), (627, 608, 642, 661), (619, 620, 654, 653), (607, 626, 660, 641), (622, 623, 657, 656), (611, 629, 663, 645), (621, 624, 658, 655), (630, 612, 646, 664), (624, 622, 656, 658), (613, 632, 666, 647), (626, 627, 661, 660), (633, 614, 648, 667), (628, 625, 659, 662), (615, 633, 667, 649), (629, 628, 662, 663), (647, 666, 698, 681), (660, 661, 693, 692), (667, 648, 682, 699), (662, 659, 691, 694), (649, 667, 699, 683), (663, 662, 694, 695), (668, 650, 684, 700), (665, 664, 696, 697), (640, 639, 673, 674), (651, 668, 700, 685), (666, 665, 697, 698), (642, 643, 677, 676), (669, 651, 685, 701), (728, 670, 669, 701), (644, 645, 679, 678), (639, 655, 687, 673), (646, 644, 678, 680), (643, 671, 702, 677), (659, 640, 674, 691), (648, 647, 681, 682), (671, 653, 686, 702), (657, 641, 675, 689), (650, 649, 683, 684), (661, 642, 676, 693), (641, 660, 692, 675), (656, 657, 689, 688), (645, 663, 695, 679), (655, 658, 690, 687), (664, 646, 680, 696), (658, 656, 688, 690), (681, 698, 725, 711), (692, 693, 722, 721), (699, 682, 712, 726), (683, 699, 726, 713), (700, 684, 714, 727), (697, 696, 723, 724), (674, 673, 703, 704), (685, 700, 727, 715), (698, 697, 724, 725), (676, 677, 707, 706), (701, 685, 715, 728), (653, 654, 716, 686), (678, 679, 709, 708), (673, 687, 717, 703), (680, 678, 708, 710), (677, 702, 729, 707), (682, 681, 711, 712), (702, 686, 716, 729), (689, 675, 705, 719), (684, 683, 713, 714), (693, 676, 706, 722), (654, 672, 652, 670), (675, 692, 721, 705), (688, 689, 719, 718), (687, 690, 720, 717), (696, 680, 710, 723), (690, 688, 718, 720), (715, 729, 716, 728), (727, 707, 729, 715), (707, 727, 714, 706), (713, 722, 706, 714), (716, 654, 670, 728), (722, 713, 726, 721), (721, 726, 712, 705), (712, 711, 719, 705), (719, 711, 725, 718), (703, 710, 708, 704), (717, 723, 710, 703), (720, 724, 723, 717), (718, 725, 724, 720), (731, 732, 230, 181), (229, 253, 733, 732), (161, 229, 732, 731), (161, 731, 730, 163), (163, 730, 178, 164), (162, 177, 733, 253), (397, 164, 178, 735), (734, 704, 708, 709), (691, 674, 704, 734), (695, 734, 709, 679), (694, 691, 734, 695), (165, 397, 735, 179)])
me_plane.polygons.foreach_set('use_smooth', [True] * 689)
_uv = me_plane.uv_layers.new(name='UVMap')
_uv.uv.foreach_set('vector', [0.4279, 0.6851, 0.4249, 0.708, 0.3963, 0.6881, 0.4084, 0.6716, 0.4084, 0.6716, 0.3963, 0.6881, 0.374, 0.6694, 0.3861, 0.6562, 0.3861, 0.6562, 0.374, 0.6694, 0.3532, 0.6555, 0.3661, 0.6441, 0.3661, 0.6441, 0.3532, 0.6555, 0.3366, 0.6449, 0.3494, 0.6349, 0.3494, 0.6349, 0.3366, 0.6449, 0.3134, 0.635, 0.3243, 0.6255, 0.3243, 0.6255, 0.3134, 0.635, 0.2805, 0.6239, 0.2895, 0.6135, 0.4375, 0.7047, 0.4249, 0.708, 0.4279, 0.6851, 0.4463, 0.681, 0.4375, 0.7047, 0.453, 0.7119, 0.4426, 0.7341, 0.4277, 0.7314, 0.4249, 0.708, 0.4375, 0.7047, 0.4277, 0.7314, 0.4204, 0.7318, 0.453, 0.7119, 0.4375, 0.7047, 0.4463, 0.681, 0.4629, 0.689, 0.3842, 0.8059, 0.3978, 0.8105, 0.3914, 0.8306, 0.379, 0.8274, 0.3735, 0.8039, 0.3842, 0.8059, 0.379, 0.8274, 0.3649, 0.8255, 0.3715, 0.853, 0.3845, 0.8573, 0.3777, 0.884, 0.3643, 0.8783, 0.357, 0.8495, 0.3715, 0.853, 0.3643, 0.8783, 0.3493, 0.8731, 0.3643, 0.8783, 0.3777, 0.884, 0.3707, 0.9083, 0.3579, 0.899, 0.3493, 0.8731, 0.3643, 0.8783, 0.3579, 0.899, 0.3446, 0.8889, 0.3579, 0.899, 0.3707, 0.9083, 0.3635, 0.9217, 0.3496, 0.9107, 0.3446, 0.8889, 0.3579, 0.899, 0.3496, 0.9107, 0.3365, 0.9007, 0.3356, 0.9242, 0.35, 0.9375, 0.344, 0.9418, 0.33, 0.9284, 0.3232, 0.9156, 0.3356, 0.9242, 0.33, 0.9284, 0.3181, 0.9204, 0.3257, 0.9343, 0.3361, 0.9452, 0.3275, 0.9483, 0.321, 0.9405, 0.3133, 0.9216, 0.3257, 0.9343, 0.321, 0.9405, 0.3084, 0.9229, 0.6853, 0.8944, 0.6773, 0.8984, 0.6776, 0.8782, 0.6863, 0.8799, 0.7027, 0.8856, 0.6853, 0.8944, 0.6863, 0.8799, 0.6997, 0.8815, 0.2901, 0.9524, 0.2873, 0.9612, 0.268, 0.9582, 0.2699, 0.9425, 0.2947, 0.94, 0.2901, 0.9524, 0.2699, 0.9425, 0.2815, 0.9254, 0.2776, 0.9, 0.2751, 0.9095, 0.2554, 0.9151, 0.2503, 0.9062, 0.2777, 0.8826, 0.277, 0.8904, 0.2454, 0.8875, 0.2433, 0.8756, 0.2477, 0.8501, 0.251, 0.8289, 0.2773, 0.8346, 0.2613, 0.8481, 0.3446, 0.8889, 0.3365, 0.9007, 0.3221, 0.8914, 0.3294, 0.8803, 0.3294, 0.8803, 0.3221, 0.8914, 0.2968, 0.8708, 0.3054, 0.861, 0.3054, 0.861, 0.2968, 0.8708, 0.2861, 0.8627, 0.2898, 0.8453, 0.3232, 0.9156, 0.3181, 0.9204, 0.3102, 0.9095, 0.3129, 0.9054, 0.3129, 0.9054, 0.3102, 0.9095, 0.2858, 0.894, 0.2875, 0.8875, 0.2875, 0.8875, 0.2858, 0.894, 0.277, 0.8904, 0.2777, 0.8826, 0.3133, 0.9216, 0.3084, 0.9229, 0.3048, 0.9171, 0.3075, 0.9132, 0.3075, 0.9132, 0.3048, 0.9171, 0.289, 0.9052, 0.2874, 0.8994, 0.2874, 0.8994, 0.289, 0.9052, 0.2751, 0.9095, 0.2776, 0.9, 0.2699, 0.9425, 0.2554, 0.9151, 0.2751, 0.9095, 0.2815, 0.9254, 0.7181, 0.9033, 0.7076, 0.8892, 0.7184, 0.8834, 0.7229, 0.8886, 0.2947, 0.94, 0.2815, 0.9254, 0.2952, 0.9234, 0.3004, 0.929, 0.2751, 0.9095, 0.289, 0.9052, 0.2964, 0.9189, 0.2944, 0.918, 0.7076, 0.8892, 0.7027, 0.8856, 0.7142, 0.8804, 0.7184, 0.8834, 0.7027, 0.8856, 0.6997, 0.8815, 0.7129, 0.8782, 0.7142, 0.8804, 0.2815, 0.9254, 0.2751, 0.9095, 0.2944, 0.918, 0.2952, 0.9234, 0.2952, 0.9234, 0.2944, 0.918, 0.2964, 0.9189, 0.3004, 0.9249, 0.3004, 0.929, 0.2952, 0.9234, 0.3004, 0.9249, 0.3031, 0.93, 0.2503, 0.9062, 0.2554, 0.9151, 0.2297, 0.9106, 0.2228, 0.9007, 0.2433, 0.8756, 0.2454, 0.8875, 0.219, 0.8937, 0.2029, 0.8877, 0.2554, 0.9151, 0.2699, 0.9425, 0.2462, 0.9354, 0.2297, 0.9106, 0.2699, 0.9425, 0.268, 0.9582, 0.2594, 0.9592, 0.2462, 0.9354, 0.3315, 0.8331, 0.3171, 0.8173, 0.3288, 0.803, 0.3419, 0.8136, 0.3432, 0.8417, 0.3315, 0.8331, 0.3419, 0.8136, 0.3506, 0.8196, 0.357, 0.8495, 0.3432, 0.8417, 0.3506, 0.8196, 0.3649, 0.8255, 0.3446, 0.8889, 0.3294, 0.8803, 0.3361, 0.8635, 0.3493, 0.8731, 0.3294, 0.8803, 0.3054, 0.861, 0.3212, 0.8527, 0.3361, 0.8635, 0.3054, 0.861, 0.2898, 0.8453, 0.3057, 0.8317, 0.3212, 0.8527, 0.3084, 0.8088, 0.2762, 0.7983, 0.2836, 0.7843, 0.3206, 0.7961, 0.2773, 0.8346, 0.251, 0.8289, 0.2688, 0.8127, 0.2965, 0.8216, 0.2898, 0.8453, 0.2773, 0.8346, 0.2965, 0.8216, 0.3057, 0.8317, 0.3171, 0.8173, 0.3084, 0.8088, 0.3206, 0.7961, 0.3288, 0.803, 0.2613, 0.8481, 0.2773, 0.8346, 0.2898, 0.8453, 0.2861, 0.8627, 0.6242, 0.8985, 0.6259, 0.8873, 0.6575, 0.8985, 0.6466, 0.907, 0.623, 0.9235, 0.6237, 0.9325, 0.6119, 0.9314, 0.6142, 0.9221, 0.6002, 0.8956, 0.597, 0.8864, 0.6259, 0.8873, 0.6242, 0.8985, 0.6557, 0.9212, 0.664, 0.9251, 0.6375, 0.9321, 0.6328, 0.9239, 0.5917, 0.9137, 0.5838, 0.9196, 0.5714, 0.9045, 0.5801, 0.9036, 0.5831, 0.8977, 0.5735, 0.8945, 0.597, 0.8864, 0.6002, 0.8956, 0.6466, 0.907, 0.6575, 0.8985, 0.664, 0.9251, 0.6557, 0.9212, 0.6142, 0.9221, 0.6119, 0.9314, 0.5966, 0.9274, 0.6016, 0.9191, 0.5831, 0.8977, 0.5801, 0.9036, 0.5714, 0.9045, 0.5735, 0.8945, 0.664, 0.9251, 0.6575, 0.8985, 0.6655, 0.8922, 0.6752, 0.9304, 0.5966, 0.9274, 0.6119, 0.9314, 0.6095, 0.9437, 0.591, 0.9379, 0.5735, 0.8945, 0.5714, 0.9045, 0.5613, 0.9108, 0.5652, 0.8919, 0.6575, 0.8985, 0.6259, 0.8873, 0.628, 0.8782, 0.6655, 0.8922, 0.6237, 0.9325, 0.6375, 0.9321, 0.6432, 0.9419, 0.6238, 0.9459, 0.6259, 0.8873, 0.597, 0.8864, 0.595, 0.8802, 0.628, 0.8782, 0.6375, 0.9321, 0.664, 0.9251, 0.6752, 0.9304, 0.6432, 0.9419, 0.5838, 0.9196, 0.5966, 0.9274, 0.591, 0.9379, 0.574, 0.9275, 0.597, 0.8864, 0.5735, 0.8945, 0.5652, 0.8919, 0.595, 0.8802, 0.6432, 0.9419, 0.6752, 0.9304, 0.677, 0.9349, 0.6456, 0.956, 0.574, 0.9275, 0.591, 0.9379, 0.5843, 0.9551, 0.5628, 0.9394, 0.294, 0.761, 0.331, 0.7674, 0.3291, 0.7768, 0.2916, 0.7719, 0.2602, 0.6556, 0.2403, 0.6967, 0.2154, 0.6883, 0.2611, 0.65, 0.591, 0.9379, 0.6095, 0.9437, 0.6068, 0.9618, 0.5843, 0.9551, 0.5652, 0.8919, 0.5613, 0.9108, 0.5496, 0.9091, 0.5607, 0.885, 0.2403, 0.6967, 0.2626, 0.7388, 0.257, 0.7441, 0.2154, 0.6883, 0.6238, 0.9459, 0.6432, 0.9419, 0.6456, 0.956, 0.6244, 0.9633, 0.257, 0.7441, 0.2626, 0.7388, 0.294, 0.761, 0.2916, 0.7719, 0.374, 0.6694, 0.3963, 0.6881, 0.3884, 0.7006, 0.3689, 0.678, 0.3134, 0.635, 0.3366, 0.6449, 0.3318, 0.6521, 0.3085, 0.6433, 0.3532, 0.6555, 0.374, 0.6694, 0.3689, 0.678, 0.3479, 0.6627, 0.2805, 0.6239, 0.3134, 0.635, 0.3085, 0.6433, 0.273, 0.6349, 0.3963, 0.6881, 0.4249, 0.708, 0.3978, 0.7394, 0.3884, 0.7006, 0.3366, 0.6449, 0.3532, 0.6555, 0.3479, 0.6627, 0.3318, 0.6521, 0.4249, 0.708, 0.4204, 0.7318, 0.4134, 0.7402, 0.3978, 0.7394, 0.5613, 0.9108, 0.574, 0.9275, 0.5628, 0.9394, 0.5496, 0.9091, 0.5714, 0.9045, 0.5838, 0.9196, 0.574, 0.9275, 0.5613, 0.9108, 0.6016, 0.9191, 0.5966, 0.9274, 0.5838, 0.9196, 0.5917, 0.9137, 0.6095, 0.9437, 0.6238, 0.9459, 0.6244, 0.9633, 0.6068, 0.9618, 0.6119, 0.9314, 0.6237, 0.9325, 0.6238, 0.9459, 0.6095, 0.9437, 0.6328, 0.9239, 0.6375, 0.9321, 0.6237, 0.9325, 0.623, 0.9235, 0.2611, 0.65, 0.273, 0.6349, 0.3085, 0.6433, 0.3023, 0.6534, 0.3023, 0.6534, 0.3085, 0.6433, 0.3318, 0.6521, 0.3258, 0.6611, 0.3258, 0.6611, 0.3318, 0.6521, 0.3479, 0.6627, 0.3422, 0.6715, 0.3422, 0.6715, 0.3479, 0.6627, 0.3689, 0.678, 0.363, 0.6864, 0.363, 0.6864, 0.3689, 0.678, 0.3884, 0.7006, 0.383, 0.7073, 0.383, 0.7073, 0.3884, 0.7006, 0.3978, 0.7394, 0.3928, 0.7422, 0.3735, 0.8039, 0.3649, 0.8255, 0.3506, 0.8196, 0.3619, 0.7977, 0.535, 0.8888, 0.5446, 0.9104, 0.5307, 0.9076, 0.526, 0.891, 0.5475, 0.8869, 0.5496, 0.9091, 0.5446, 0.9104, 0.535, 0.8888, 0.5561, 0.8782, 0.5607, 0.885, 0.5496, 0.9091, 0.5475, 0.8869, 0.3269, 0.7859, 0.2875, 0.778, 0.2916, 0.7719, 0.3291, 0.7768, 0.4084, 0.6716, 0.3861, 0.6562, 0.3932, 0.6357, 0.4148, 0.6495, 0.3494, 0.6349, 0.3243, 0.6255, 0.3325, 0.608, 0.3576, 0.6169, 0.4629, 0.689, 0.4463, 0.681, 0.4486, 0.6664, 0.4684, 0.6748, 0.3861, 0.6562, 0.3661, 0.6441, 0.3739, 0.6251, 0.3932, 0.6357, 0.3243, 0.6255, 0.2895, 0.6135, 0.3009, 0.5972, 0.3325, 0.608, 0.4279, 0.6851, 0.4084, 0.6716, 0.4148, 0.6495, 0.4288, 0.6602, 0.4463, 0.681, 0.4279, 0.6851, 0.4288, 0.6602, 0.4486, 0.6664, 0.3661, 0.6441, 0.3494, 0.6349, 0.3576, 0.6169, 0.3739, 0.6251, 0.3576, 0.6169, 0.3325, 0.608, 0.3368, 0.596, 0.3617, 0.6049, 0.3932, 0.6357, 0.3739, 0.6251, 0.3781, 0.6125, 0.3973, 0.6224, 0.4288, 0.6602, 0.4148, 0.6495, 0.4188, 0.6355, 0.4331, 0.6446, 0.3325, 0.608, 0.3009, 0.5972, 0.3066, 0.5855, 0.3368, 0.596, 0.3739, 0.6251, 0.3576, 0.6169, 0.3617, 0.6049, 0.3781, 0.6125, 0.4148, 0.6495, 0.3932, 0.6357, 0.3973, 0.6224, 0.4188, 0.6355, 0.4684, 0.6748, 0.4486, 0.6664, 0.4521, 0.652, 0.4734, 0.6601, 0.4486, 0.6664, 0.4288, 0.6602, 0.4331, 0.6446, 0.4521, 0.652, 0.2805, 0.6239, 0.273, 0.6349, 0.235, 0.6225, 0.2443, 0.6093, 0.3288, 0.803, 0.3407, 0.7851, 0.3526, 0.7928, 0.3419, 0.8136, 0.273, 0.6349, 0.2611, 0.65, 0.2233, 0.6407, 0.235, 0.6225, 0.2611, 0.65, 0.2154, 0.6883, 0.1984, 0.6797, 0.2233, 0.6407, 0.3009, 0.5972, 0.2895, 0.6135, 0.2539, 0.5986, 0.2665, 0.5834, 0.2895, 0.6135, 0.2805, 0.6239, 0.2443, 0.6093, 0.2539, 0.5986, 0.2154, 0.6883, 0.257, 0.7441, 0.2512, 0.7498, 0.1984, 0.6797, 0.3066, 0.5855, 0.3009, 0.5972, 0.2665, 0.5834, 0.2738, 0.5722, 0.2688, 0.8127, 0.251, 0.8289, 0.2122, 0.8053, 0.2298, 0.786, 0.2762, 0.7983, 0.2688, 0.8127, 0.2298, 0.786, 0.2359, 0.7726, 0.251, 0.8289, 0.2477, 0.8501, 0.2038, 0.8401, 0.2122, 0.8053, 0.2029, 0.8877, 0.219, 0.8937, 0.168, 0.9258, 0.1851, 0.8895, 0.2297, 0.9106, 0.2462, 0.9354, 0.2262, 0.9455, 0.2083, 0.9217, 0.2228, 0.9007, 0.2297, 0.9106, 0.2083, 0.9217, 0.1999, 0.9134, 0.3206, 0.7961, 0.2836, 0.7843, 0.2875, 0.778, 0.3269, 0.7859, 0.3206, 0.7961, 0.3269, 0.7859, 0.3407, 0.7851, 0.3288, 0.803, 0.3419, 0.8136, 0.3526, 0.7928, 0.3619, 0.7977, 0.3506, 0.8196, 0.5234, 0.9145, 0.5146, 0.8937, 0.526, 0.891, 0.5307, 0.9076, 0.5234, 0.9145, 0.5174, 0.9173, 0.5066, 0.8992, 0.5146, 0.8937, 0.5174, 0.9173, 0.505, 0.9225, 0.4952, 0.9051, 0.5066, 0.8992, 0.2512, 0.7498, 0.257, 0.7441, 0.2916, 0.7719, 0.2875, 0.778, 0.2416, 0.7589, 0.2512, 0.7498, 0.2875, 0.778, 0.2836, 0.7843, 0.1641, 0.7117, 0.1637, 0.7384, 0.1502, 0.7663, 0.1244, 0.7367, 0.1443, 0.8576, 0.1443, 0.8719, 0.1169, 0.8907, 0.1075, 0.8757, 0.1502, 0.7663, 0.06895, 0.8035, 0.05691, 0.7807, 0.1244, 0.7367, 0.8678, 0.7826, 0.8733, 0.8055, 0.8698, 0.8118, 0.8511, 0.7903, 0.8604, 0.6975, 0.8643, 0.7252, 0.8264, 0.7508, 0.8143, 0.707, 0.8643, 0.7252, 0.8651, 0.748, 0.8401, 0.7657, 0.8264, 0.7508, 0.8592, 0.6759, 0.8604, 0.6975, 0.8143, 0.707, 0.8045, 0.6785, 0.8045, 0.6785, 0.8143, 0.707, 0.7962, 0.7342, 0.7768, 0.6989, 0.8511, 0.7903, 0.8698, 0.8118, 0.8644, 0.8216, 0.8379, 0.8073, 0.8143, 0.707, 0.8264, 0.7508, 0.8056, 0.7663, 0.7962, 0.7342, 0.8264, 0.7508, 0.8401, 0.7657, 0.8143, 0.7914, 0.8056, 0.7663, 0.7768, 0.6989, 0.7962, 0.7342, 0.7622, 0.7736, 0.7462, 0.7419, 0.8379, 0.8073, 0.8644, 0.8216, 0.861, 0.8359, 0.8263, 0.8214, 0.7962, 0.7342, 0.8056, 0.7663, 0.78, 0.7931, 0.7622, 0.7736, 0.8056, 0.7663, 0.8143, 0.7914, 0.7984, 0.8109, 0.78, 0.7931, 0.7462, 0.7419, 0.7622, 0.7736, 0.735, 0.8182, 0.7169, 0.7858, 0.8263, 0.8214, 0.861, 0.8359, 0.8543, 0.8545, 0.8279, 0.8504, 0.7622, 0.7736, 0.78, 0.7931, 0.7603, 0.8277, 0.735, 0.8182, 0.78, 0.7931, 0.7984, 0.8109, 0.7751, 0.8385, 0.7603, 0.8277, 0.7169, 0.7858, 0.735, 0.8182, 0.7196, 0.8466, 0.6937, 0.8203, 0.8279, 0.8504, 0.8543, 0.8545, 0.8588, 0.8779, 0.8301, 0.8744, 0.735, 0.8182, 0.7603, 0.8277, 0.7452, 0.8652, 0.7196, 0.8466, 0.7603, 0.8277, 0.7751, 0.8385, 0.7636, 0.8719, 0.7452, 0.8652, 0.2009, 0.9334, 0.2144, 0.9581, 0.2067, 0.9619, 0.168, 0.9258, 0.2325, 0.9612, 0.2502, 0.9533, 0.2532, 0.9609, 0.2361, 0.9682, 0.2083, 0.9217, 0.2262, 0.9455, 0.2144, 0.9581, 0.2009, 0.9334, 0.2502, 0.9533, 0.2325, 0.9612, 0.2262, 0.9455, 0.2462, 0.9354, 0.219, 0.9656, 0.2115, 0.9694, 0.2067, 0.9619, 0.2144, 0.9581, 0.2502, 0.9533, 0.2462, 0.9354, 0.2594, 0.9592, 0.2532, 0.9609, 0.2325, 0.9612, 0.219, 0.9656, 0.2144, 0.9581, 0.2262, 0.9455, 0.2325, 0.9612, 0.2361, 0.9682, 0.2245, 0.9718, 0.219, 0.9656, 0.2083, 0.9806, 0.2067, 0.9619, 0.2115, 0.9694, 0.2156, 0.9763, 0.219, 0.9656, 0.2245, 0.9718, 0.2156, 0.9763, 0.2115, 0.9694, 0.7751, 0.8385, 0.7955, 0.8487, 0.7865, 0.8751, 0.7636, 0.8719, 0.7984, 0.8109, 0.8105, 0.8174, 0.7955, 0.8487, 0.7751, 0.8385, 0.8143, 0.7914, 0.8254, 0.8007, 0.8105, 0.8174, 0.7984, 0.8109, 0.8401, 0.7657, 0.8455, 0.7798, 0.8254, 0.8007, 0.8143, 0.7914, 0.8651, 0.748, 0.8665, 0.7674, 0.8455, 0.7798, 0.8401, 0.7657, 0.1439, 0.8356, 0.09708, 0.8555, 0.08457, 0.8321, 0.1438, 0.7983, 0.2477, 0.8501, 0.2406, 0.8606, 0.1954, 0.8643, 0.2038, 0.8401, 0.2613, 0.8481, 0.2511, 0.8662, 0.2406, 0.8606, 0.2477, 0.8501, 0.2968, 0.8708, 0.2906, 0.8807, 0.2803, 0.8744, 0.2861, 0.8627, 0.3221, 0.8914, 0.3163, 0.9002, 0.2906, 0.8807, 0.2968, 0.8708, 0.3365, 0.9007, 0.3285, 0.9099, 0.3163, 0.9002, 0.3221, 0.8914, 0.2861, 0.8627, 0.2803, 0.8744, 0.2511, 0.8662, 0.2613, 0.8481, 0.3365, 0.9007, 0.3496, 0.9107, 0.3413, 0.9192, 0.3285, 0.9099, 0.3496, 0.9107, 0.3635, 0.9217, 0.3558, 0.9319, 0.3413, 0.9192, 0.2083, 0.9217, 0.2009, 0.9334, 0.168, 0.9258, 0.1999, 0.9134, 0.219, 0.8937, 0.2228, 0.9007, 0.1999, 0.9134, 0.168, 0.9258, 0.2454, 0.8875, 0.2503, 0.9062, 0.2228, 0.9007, 0.219, 0.8937, 0.2858, 0.894, 0.2874, 0.8994, 0.2776, 0.9, 0.277, 0.8904, 0.3102, 0.9095, 0.3075, 0.9132, 0.2874, 0.8994, 0.2858, 0.894, 0.3181, 0.9204, 0.3133, 0.9216, 0.3075, 0.9132, 0.3102, 0.9095, 0.277, 0.8904, 0.2776, 0.9, 0.2503, 0.9062, 0.2454, 0.8875, 0.3181, 0.9204, 0.33, 0.9284, 0.3257, 0.9343, 0.3133, 0.9216, 0.33, 0.9284, 0.344, 0.9418, 0.3361, 0.9452, 0.3257, 0.9343, 0.7955, 0.8487, 0.8279, 0.8504, 0.8301, 0.8744, 0.7865, 0.8751, 0.8105, 0.8174, 0.8263, 0.8214, 0.8279, 0.8504, 0.7955, 0.8487, 0.8254, 0.8007, 0.8379, 0.8073, 0.8263, 0.8214, 0.8105, 0.8174, 0.8455, 0.7798, 0.8511, 0.7903, 0.8379, 0.8073, 0.8254, 0.8007, 0.8665, 0.7674, 0.8678, 0.7826, 0.8511, 0.7903, 0.8455, 0.7798, 0.1519, 0.9187, 0.1322, 0.9129, 0.1169, 0.8907, 0.1443, 0.8719, 0.2406, 0.8606, 0.2029, 0.8877, 0.1851, 0.8895, 0.1954, 0.8643, 0.2511, 0.8662, 0.2433, 0.8756, 0.2029, 0.8877, 0.2406, 0.8606, 0.2906, 0.8807, 0.2875, 0.8875, 0.2777, 0.8826, 0.2803, 0.8744, 0.3163, 0.9002, 0.3129, 0.9054, 0.2875, 0.8875, 0.2906, 0.8807, 0.3285, 0.9099, 0.3232, 0.9156, 0.3129, 0.9054, 0.3163, 0.9002, 0.2803, 0.8744, 0.2777, 0.8826, 0.2433, 0.8756, 0.2511, 0.8662, 0.3285, 0.9099, 0.3413, 0.9192, 0.3356, 0.9242, 0.3232, 0.9156, 0.3413, 0.9192, 0.3558, 0.9319, 0.35, 0.9375, 0.3356, 0.9242, 0.8739, 0.8289, 0.8737, 0.8211, 0.8759, 0.8236, 0.8778, 0.8283, 0.18, 0.9664, 0.189, 0.9901, 0.1775, 0.9926, 0.1716, 0.9669, 0.1407, 0.9214, 0.1527, 0.9306, 0.1521, 0.9347, 0.143, 0.9245, 0.8776, 0.853, 0.8763, 0.8376, 0.8801, 0.8365, 0.8848, 0.8504, 0.1527, 0.9306, 0.1641, 0.9422, 0.1588, 0.9448, 0.1521, 0.9347, 0.1641, 0.9422, 0.18, 0.9664, 0.1716, 0.9669, 0.1588, 0.9448, 0.8763, 0.8376, 0.8739, 0.8289, 0.8778, 0.8283, 0.8801, 0.8365, 0.8737, 0.8211, 0.8767, 0.8151, 0.8774, 0.8179, 0.8759, 0.8236, 0.8789, 0.8756, 0.8776, 0.853, 0.8848, 0.8504, 0.8869, 0.8722, 0.8588, 0.8779, 0.8543, 0.8545, 0.8672, 0.8547, 0.8696, 0.8774, 0.8698, 0.8118, 0.8733, 0.8055, 0.8757, 0.8122, 0.8731, 0.8187, 0.861, 0.8359, 0.8644, 0.8216, 0.8712, 0.8277, 0.8694, 0.8377, 0.168, 0.9258, 0.2067, 0.9619, 0.1883, 0.9627, 0.1653, 0.9399, 0.1519, 0.9187, 0.168, 0.9258, 0.1653, 0.9399, 0.1528, 0.9277, 0.8543, 0.8545, 0.861, 0.8359, 0.8694, 0.8377, 0.8672, 0.8547, 0.1322, 0.9129, 0.1519, 0.9187, 0.1528, 0.9277, 0.1382, 0.9186, 0.2067, 0.9619, 0.2083, 0.9806, 0.1969, 0.9875, 0.1883, 0.9627, 0.8644, 0.8216, 0.8698, 0.8118, 0.8731, 0.8187, 0.8712, 0.8277, 0.8696, 0.8774, 0.8672, 0.8547, 0.8776, 0.853, 0.8789, 0.8756, 0.8731, 0.8187, 0.8757, 0.8122, 0.8767, 0.8151, 0.8737, 0.8211, 0.8694, 0.8377, 0.8712, 0.8277, 0.8739, 0.8289, 0.8763, 0.8376, 0.1653, 0.9399, 0.1883, 0.9627, 0.18, 0.9664, 0.1641, 0.9422, 0.1528, 0.9277, 0.1653, 0.9399, 0.1641, 0.9422, 0.1527, 0.9306, 0.8672, 0.8547, 0.8694, 0.8377, 0.8763, 0.8376, 0.8776, 0.853, 0.1382, 0.9186, 0.1528, 0.9277, 0.1527, 0.9306, 0.1407, 0.9214, 0.1883, 0.9627, 0.1969, 0.9875, 0.189, 0.9901, 0.18, 0.9664, 0.8712, 0.8277, 0.8731, 0.8187, 0.8737, 0.8211, 0.8739, 0.8289, 0.8778, 0.8283, 0.8759, 0.8236, 0.9176, 0.8156, 0.9187, 0.8195, 0.1521, 0.9347, 0.1588, 0.9448, 0.1085, 0.9722, 0.1026, 0.9657, 0.1716, 0.9669, 0.1775, 0.9926, 0.1184, 0.9998, 0.1142, 0.9864, 0.8801, 0.8365, 0.8778, 0.8283, 0.9187, 0.8195, 0.9206, 0.8264, 0.143, 0.9245, 0.1521, 0.9347, 0.1026, 0.9657, 0.09836, 0.9571, 0.1588, 0.9448, 0.1716, 0.9669, 0.1142, 0.9864, 0.1085, 0.9722, 0.8848, 0.8504, 0.8801, 0.8365, 0.9206, 0.8264, 0.9267, 0.8373, 0.8759, 0.8236, 0.8774, 0.8179, 0.9192, 0.8115, 0.9176, 0.8156, 0.8869, 0.8722, 0.8848, 0.8504, 0.9267, 0.8373, 0.9292, 0.8493, 0.9285, 0.8359, 0.9325, 0.847, 0.9292, 0.8493, 0.9267, 0.8373, 0.2512, 0.7498, 0.2416, 0.7589, 0.1641, 0.7117, 0.1984, 0.6797, 0.2665, 0.5834, 0.2539, 0.5986, 0.2252, 0.5832, 0.2398, 0.5696, 0.2443, 0.6093, 0.235, 0.6225, 0.2046, 0.6076, 0.215, 0.5938, 0.1984, 0.6797, 0.1641, 0.7117, 0.1413, 0.6841, 0.1733, 0.6606, 0.2233, 0.6407, 0.1984, 0.6797, 0.1733, 0.6606, 0.1915, 0.6266, 0.2738, 0.5722, 0.2665, 0.5834, 0.2398, 0.5696, 0.2483, 0.559, 0.235, 0.6225, 0.2233, 0.6407, 0.1915, 0.6266, 0.2046, 0.6076, 0.2539, 0.5986, 0.2443, 0.6093, 0.215, 0.5938, 0.2252, 0.5832, 0.18, 0.5886, 0.1654, 0.6071, 0.1332, 0.575, 0.1494, 0.5572, 0.1654, 0.6071, 0.1471, 0.6364, 0.1137, 0.5993, 0.1332, 0.575, 0.1471, 0.6364, 0.1186, 0.6639, 0.08821, 0.6307, 0.1137, 0.5993, 0.2179, 0.5529, 0.2019, 0.565, 0.1738, 0.5358, 0.1911, 0.5252, 0.1913, 0.5752, 0.18, 0.5886, 0.1494, 0.5572, 0.1622, 0.545, 0.2019, 0.565, 0.1913, 0.5752, 0.1622, 0.545, 0.1738, 0.5358, 0.2276, 0.5431, 0.2179, 0.5529, 0.1911, 0.5252, 0.2017, 0.5172, 0.1029, 0.7133, 0.04069, 0.7576, 0.02838, 0.7357, 0.08549, 0.6932, 0.798, 0.6547, 0.771, 0.6773, 0.7638, 0.6584, 0.7959, 0.6358, 0.771, 0.6773, 0.7312, 0.7213, 0.7173, 0.7048, 0.7638, 0.6584, 0.7312, 0.7213, 0.7009, 0.7676, 0.6853, 0.7541, 0.7173, 0.7048, 0.7009, 0.7676, 0.6758, 0.8061, 0.6597, 0.7951, 0.6853, 0.7541, 0.8548, 0.6525, 0.798, 0.6547, 0.7959, 0.6358, 0.8529, 0.6315, 0.7173, 0.7048, 0.6853, 0.7541, 0.6544, 0.7339, 0.698, 0.6749, 0.7959, 0.6358, 0.7638, 0.6584, 0.7575, 0.6266, 0.7982, 0.6103, 0.08549, 0.6932, 0.02838, 0.7357, 0.01064, 0.697, 0.05866, 0.6599, 0.6853, 0.7541, 0.6597, 0.7951, 0.6273, 0.7777, 0.6544, 0.7339, 0.7638, 0.6584, 0.7173, 0.7048, 0.698, 0.6749, 0.7575, 0.6266, 0.8529, 0.6315, 0.7959, 0.6358, 0.7982, 0.6103, 0.8522, 0.5951, 0.7169, 0.7858, 0.6937, 0.8203, 0.6758, 0.8061, 0.7009, 0.7676, 0.2483, 0.559, 0.2398, 0.5696, 0.2179, 0.5529, 0.2276, 0.5431, 0.2252, 0.5832, 0.215, 0.5938, 0.1913, 0.5752, 0.2019, 0.565, 0.215, 0.5938, 0.2046, 0.6076, 0.18, 0.5886, 0.1913, 0.5752, 0.2398, 0.5696, 0.2252, 0.5832, 0.2019, 0.565, 0.2179, 0.5529, 0.1733, 0.6606, 0.1413, 0.6841, 0.1186, 0.6639, 0.1471, 0.6364, 0.1915, 0.6266, 0.1733, 0.6606, 0.1471, 0.6364, 0.1654, 0.6071, 0.2046, 0.6076, 0.1915, 0.6266, 0.1654, 0.6071, 0.18, 0.5886, 0.1186, 0.6639, 0.08549, 0.6932, 0.05866, 0.6599, 0.08821, 0.6307, 0.3368, 0.596, 0.3066, 0.5855, 0.3225, 0.552, 0.3477, 0.5599, 0.3973, 0.6224, 0.3781, 0.6125, 0.3881, 0.5741, 0.4074, 0.5822, 0.4734, 0.6601, 0.4521, 0.652, 0.4635, 0.6063, 0.4865, 0.6125, 0.4521, 0.652, 0.4331, 0.6446, 0.4444, 0.5999, 0.4635, 0.6063, 0.3781, 0.6125, 0.3617, 0.6049, 0.3716, 0.5676, 0.3881, 0.5741, 0.4331, 0.6446, 0.4188, 0.6355, 0.4297, 0.5929, 0.4444, 0.5999, 0.3066, 0.5855, 0.2738, 0.5722, 0.2922, 0.5415, 0.3225, 0.552, 0.3617, 0.6049, 0.3368, 0.596, 0.3477, 0.5599, 0.3716, 0.5676, 0.4188, 0.6355, 0.3973, 0.6224, 0.4074, 0.5822, 0.4297, 0.5929, 0.4297, 0.5929, 0.4074, 0.5822, 0.411, 0.5573, 0.4327, 0.5661, 0.3477, 0.5599, 0.3225, 0.552, 0.3319, 0.5315, 0.3548, 0.5383, 0.4074, 0.5822, 0.3881, 0.5741, 0.3924, 0.5507, 0.411, 0.5573, 0.4865, 0.6125, 0.4635, 0.6063, 0.4665, 0.5762, 0.4922, 0.5808, 0.4635, 0.6063, 0.4444, 0.5999, 0.4474, 0.5716, 0.4665, 0.5762, 0.3881, 0.5741, 0.3716, 0.5676, 0.3769, 0.5453, 0.3924, 0.5507, 0.4444, 0.5999, 0.4297, 0.5929, 0.4327, 0.5661, 0.4474, 0.5716, 0.3225, 0.552, 0.2922, 0.5415, 0.302, 0.5215, 0.3319, 0.5315, 0.3716, 0.5676, 0.3477, 0.5599, 0.3548, 0.5383, 0.3769, 0.5453, 0.4922, 0.5808, 0.4665, 0.5762, 0.4796, 0.5324, 0.4949, 0.5334, 0.4665, 0.5762, 0.4474, 0.5716, 0.4601, 0.5316, 0.4796, 0.5324, 0.3924, 0.5507, 0.3769, 0.5453, 0.3864, 0.5164, 0.4026, 0.5205, 0.4474, 0.5716, 0.4327, 0.5661, 0.4449, 0.5295, 0.4601, 0.5316, 0.3319, 0.5315, 0.302, 0.5215, 0.3078, 0.4916, 0.3399, 0.5027, 0.3769, 0.5453, 0.3548, 0.5383, 0.3636, 0.5097, 0.3864, 0.5164, 0.4327, 0.5661, 0.411, 0.5573, 0.4221, 0.5244, 0.4449, 0.5295, 0.3548, 0.5383, 0.3319, 0.5315, 0.3399, 0.5027, 0.3636, 0.5097, 0.411, 0.5573, 0.3924, 0.5507, 0.4026, 0.5205, 0.4221, 0.5244, 0.3399, 0.5027, 0.3078, 0.4916, 0.3055, 0.4742, 0.3383, 0.4871, 0.3864, 0.5164, 0.3636, 0.5097, 0.3624, 0.4944, 0.3854, 0.501, 0.4449, 0.5295, 0.4221, 0.5244, 0.4218, 0.5068, 0.445, 0.5099, 0.3636, 0.5097, 0.3399, 0.5027, 0.3383, 0.4871, 0.3624, 0.4944, 0.4221, 0.5244, 0.4026, 0.5205, 0.4019, 0.5044, 0.4218, 0.5068, 0.4949, 0.5334, 0.4796, 0.5324, 0.4796, 0.5091, 0.4942, 0.5087, 0.4796, 0.5324, 0.4601, 0.5316, 0.4604, 0.51, 0.4796, 0.5091, 0.4026, 0.5205, 0.3864, 0.5164, 0.3854, 0.501, 0.4019, 0.5044, 0.4601, 0.5316, 0.4449, 0.5295, 0.445, 0.5099, 0.4604, 0.51, 0.261, 0.4672, 0.2293, 0.4465, 0.2238, 0.4212, 0.2577, 0.4467, 0.2828, 0.4801, 0.261, 0.4672, 0.2577, 0.4467, 0.2802, 0.4613, 0.3078, 0.4916, 0.2828, 0.4801, 0.2802, 0.4613, 0.3055, 0.4742, 0.2738, 0.5722, 0.2483, 0.559, 0.2687, 0.5304, 0.2922, 0.5415, 0.2483, 0.559, 0.2276, 0.5431, 0.2482, 0.5169, 0.2687, 0.5304, 0.2276, 0.5431, 0.2017, 0.5172, 0.2206, 0.4949, 0.2482, 0.5169, 0.2922, 0.5415, 0.2687, 0.5304, 0.2783, 0.5108, 0.302, 0.5215, 0.2687, 0.5304, 0.2482, 0.5169, 0.2578, 0.4978, 0.2783, 0.5108, 0.2482, 0.5169, 0.2206, 0.4949, 0.2277, 0.4753, 0.2578, 0.4978, 0.302, 0.5215, 0.2783, 0.5108, 0.2828, 0.4801, 0.3078, 0.4916, 0.2783, 0.5108, 0.2578, 0.4978, 0.261, 0.4672, 0.2828, 0.4801, 0.2578, 0.4978, 0.2277, 0.4753, 0.2293, 0.4465, 0.261, 0.4672, 0.8592, 0.6759, 0.8045, 0.6785, 0.798, 0.6547, 0.8548, 0.6525, 0.1438, 0.7983, 0.08457, 0.8321, 0.06895, 0.8035, 0.1502, 0.7663, 0.1413, 0.6841, 0.1641, 0.7117, 0.1244, 0.7367, 0.1029, 0.7133, 0.7462, 0.7419, 0.7169, 0.7858, 0.7009, 0.7676, 0.7312, 0.7213, 0.7768, 0.6989, 0.7462, 0.7419, 0.7312, 0.7213, 0.771, 0.6773, 0.8045, 0.6785, 0.7768, 0.6989, 0.771, 0.6773, 0.798, 0.6547, 0.1244, 0.7367, 0.05691, 0.7807, 0.04069, 0.7576, 0.1029, 0.7133, 0.1186, 0.6639, 0.1413, 0.6841, 0.1029, 0.7133, 0.08549, 0.6932, 0.2836, 0.7843, 0.2762, 0.7983, 0.2359, 0.7726, 0.2416, 0.7589, 0.3057, 0.8317, 0.2965, 0.8216, 0.3084, 0.8088, 0.3171, 0.8173, 0.2965, 0.8216, 0.2688, 0.8127, 0.2762, 0.7983, 0.3084, 0.8088, 0.3493, 0.8731, 0.3361, 0.8635, 0.3432, 0.8417, 0.357, 0.8495, 0.3361, 0.8635, 0.3212, 0.8527, 0.3315, 0.8331, 0.3432, 0.8417, 0.3212, 0.8527, 0.3057, 0.8317, 0.3171, 0.8173, 0.3315, 0.8331, 0.3649, 0.8255, 0.379, 0.8274, 0.3715, 0.853, 0.357, 0.8495, 0.379, 0.8274, 0.3914, 0.8306, 0.3845, 0.8573, 0.3715, 0.853, 0.9219, 0.825, 0.9285, 0.8359, 0.9267, 0.8373, 0.9206, 0.8264, 0.9218, 0.8183, 0.9219, 0.825, 0.9206, 0.8264, 0.9187, 0.8195, 0.9192, 0.8115, 0.9218, 0.8183, 0.9187, 0.8195, 0.9176, 0.8156, 0.4604, 0.51, 0.445, 0.5099, 0.4393, 0.4679, 0.4546, 0.4658, 0.3383, 0.4871, 0.3055, 0.4742, 0.2966, 0.4422, 0.3289, 0.453, 0.3055, 0.4742, 0.2802, 0.4613, 0.2725, 0.4316, 0.2966, 0.4422, 0.3854, 0.501, 0.3624, 0.4944, 0.3534, 0.4601, 0.3773, 0.4663, 0.2802, 0.4613, 0.2577, 0.4467, 0.2511, 0.4196, 0.2725, 0.4316, 0.445, 0.5099, 0.4218, 0.5068, 0.4153, 0.4682, 0.4393, 0.4679, 0.3624, 0.4944, 0.3383, 0.4871, 0.3289, 0.453, 0.3534, 0.4601, 0.2577, 0.4467, 0.2238, 0.4212, 0.2189, 0.401, 0.2511, 0.4196, 0.4218, 0.5068, 0.4019, 0.5044, 0.3945, 0.4683, 0.4153, 0.4682, 0.4942, 0.5087, 0.4796, 0.5091, 0.4736, 0.4622, 0.4878, 0.4598, 0.4796, 0.5091, 0.4604, 0.51, 0.4546, 0.4658, 0.4736, 0.4622, 0.4019, 0.5044, 0.3854, 0.501, 0.3773, 0.4663, 0.3945, 0.4683, 0.3773, 0.4663, 0.3534, 0.4601, 0.34, 0.4202, 0.3641, 0.4261, 0.4393, 0.4679, 0.4153, 0.4682, 0.4027, 0.4255, 0.4271, 0.4228, 0.2725, 0.4316, 0.2511, 0.4196, 0.2388, 0.3796, 0.2608, 0.3908, 0.3534, 0.4601, 0.3289, 0.453, 0.3158, 0.4128, 0.34, 0.4202, 0.4153, 0.4682, 0.3945, 0.4683, 0.3816, 0.4272, 0.4027, 0.4255, 0.2511, 0.4196, 0.2189, 0.401, 0.2053, 0.3637, 0.2388, 0.3796, 0.4878, 0.4598, 0.4736, 0.4622, 0.4608, 0.413, 0.4744, 0.4089, 0.4736, 0.4622, 0.4546, 0.4658, 0.4422, 0.4189, 0.4608, 0.413, 0.3945, 0.4683, 0.3773, 0.4663, 0.3641, 0.4261, 0.3816, 0.4272, 0.2966, 0.4422, 0.2725, 0.4316, 0.2608, 0.3908, 0.2843, 0.4015, 0.4546, 0.4658, 0.4393, 0.4679, 0.4271, 0.4228, 0.4422, 0.4189, 0.3289, 0.453, 0.2966, 0.4422, 0.2843, 0.4015, 0.3158, 0.4128, 0.3816, 0.4272, 0.3641, 0.4261, 0.3311, 0.3619, 0.3635, 0.3809, 0.2843, 0.4015, 0.2608, 0.3908, 0.246, 0.3453, 0.2694, 0.3554, 0.4422, 0.4189, 0.4271, 0.4228, 0.4083, 0.3727, 0.4229, 0.3672, 0.3158, 0.4128, 0.2843, 0.4015, 0.2694, 0.3554, 0.2989, 0.3651, 0.3641, 0.4261, 0.34, 0.4202, 0.3186, 0.3686, 0.3311, 0.3619, 0.4271, 0.4228, 0.4027, 0.4255, 0.3843, 0.3777, 0.4083, 0.3727, 0.2608, 0.3908, 0.2388, 0.3796, 0.2229, 0.335, 0.246, 0.3453, 0.34, 0.4202, 0.3158, 0.4128, 0.2989, 0.3651, 0.3186, 0.3686, 0.4027, 0.4255, 0.3816, 0.4272, 0.3635, 0.3809, 0.3843, 0.3777, 0.2388, 0.3796, 0.2053, 0.3637, 0.187, 0.3233, 0.2229, 0.335, 0.4744, 0.4089, 0.4608, 0.413, 0.4402, 0.3595, 0.453, 0.354, 0.4608, 0.413, 0.4422, 0.4189, 0.4229, 0.3672, 0.4402, 0.3595, 0.3186, 0.3686, 0.2989, 0.3651, 0.281, 0.3145, 0.3031, 0.3209, 0.3843, 0.3777, 0.3635, 0.3809, 0.3392, 0.3258, 0.3583, 0.3216, 0.2229, 0.335, 0.187, 0.3233, 0.1688, 0.2848, 0.2043, 0.2909, 0.453, 0.354, 0.4402, 0.3595, 0.4095, 0.2975, 0.4209, 0.2909, 0.4402, 0.3595, 0.4229, 0.3672, 0.3942, 0.3068, 0.4095, 0.2975, 0.3635, 0.3809, 0.3311, 0.3619, 0.3239, 0.3261, 0.3392, 0.3258, 0.2694, 0.3554, 0.246, 0.3453, 0.2272, 0.2982, 0.2507, 0.3058, 0.4229, 0.3672, 0.4083, 0.3727, 0.3807, 0.314, 0.3942, 0.3068, 0.2989, 0.3651, 0.2694, 0.3554, 0.2507, 0.3058, 0.281, 0.3145, 0.3311, 0.3619, 0.3186, 0.3686, 0.3031, 0.3209, 0.3239, 0.3261, 0.4083, 0.3727, 0.3843, 0.3777, 0.3583, 0.3216, 0.3807, 0.314, 0.246, 0.3453, 0.2229, 0.335, 0.2043, 0.2909, 0.2272, 0.2982, 0.3239, 0.3261, 0.3031, 0.3209, 0.2713, 0.262, 0.2895, 0.26, 0.3807, 0.314, 0.3583, 0.3216, 0.319, 0.2472, 0.3381, 0.2347, 0.2272, 0.2982, 0.2043, 0.2909, 0.1855, 0.2585, 0.2078, 0.2608, 0.3031, 0.3209, 0.281, 0.3145, 0.2526, 0.263, 0.2713, 0.262, 0.3583, 0.3216, 0.3392, 0.3258, 0.3026, 0.2555, 0.319, 0.2472, 0.2043, 0.2909, 0.1688, 0.2848, 0.1491, 0.2549, 0.1855, 0.2585, 0.4209, 0.2909, 0.4095, 0.2975, 0.3609, 0.216, 0.3682, 0.2098, 0.4095, 0.2975, 0.3942, 0.3068, 0.3503, 0.2259, 0.3609, 0.216, 0.3392, 0.3258, 0.3239, 0.3261, 0.2895, 0.26, 0.3026, 0.2555, 0.2507, 0.3058, 0.2272, 0.2982, 0.2078, 0.2608, 0.2287, 0.2626, 0.3942, 0.3068, 0.3807, 0.314, 0.3381, 0.2347, 0.3503, 0.2259, 0.281, 0.3145, 0.2507, 0.3058, 0.2287, 0.2626, 0.2526, 0.263, 0.3609, 0.216, 0.3503, 0.2259, 0.2539, 0.1167, 0.2654, 0.1025, 0.3026, 0.2555, 0.2895, 0.26, 0.2046, 0.1661, 0.215, 0.1562, 0.2287, 0.2626, 0.2078, 0.2608, 0.1517, 0.2031, 0.1655, 0.1943, 0.3503, 0.2259, 0.3381, 0.2347, 0.2442, 0.1278, 0.2539, 0.1167, 0.2526, 0.263, 0.2287, 0.2626, 0.1655, 0.1943, 0.1817, 0.1835, 0.2895, 0.26, 0.2713, 0.262, 0.1911, 0.1766, 0.2046, 0.1661, 0.3381, 0.2347, 0.319, 0.2472, 0.2285, 0.1433, 0.2442, 0.1278, 0.2078, 0.2608, 0.1855, 0.2585, 0.135, 0.2135, 0.1517, 0.2031, 0.2713, 0.262, 0.2526, 0.263, 0.1817, 0.1835, 0.1911, 0.1766, 0.319, 0.2472, 0.3026, 0.2555, 0.215, 0.1562, 0.2285, 0.1433, 0.1855, 0.2585, 0.1491, 0.2549, 0.1109, 0.2303, 0.135, 0.2135, 0.3682, 0.2098, 0.3609, 0.216, 0.2654, 0.1025, 0.2716, 0.09421, 0.1911, 0.1766, 0.1817, 0.1835, 0.1311, 0.153, 0.1382, 0.1429, 0.2285, 0.1433, 0.215, 0.1562, 0.1579, 0.117, 0.1709, 0.1025, 0.135, 0.2135, 0.1109, 0.2303, 0.06556, 0.2318, 0.08955, 0.2003, 0.2716, 0.09421, 0.2654, 0.1025, 0.2049, 0.05806, 0.2104, 0.04881, 0.2654, 0.1025, 0.2539, 0.1167, 0.1948, 0.07339, 0.2049, 0.05806, 0.215, 0.1562, 0.2046, 0.1661, 0.1485, 0.1289, 0.1579, 0.117, 0.1655, 0.1943, 0.1517, 0.2031, 0.1076, 0.1832, 0.1191, 0.1694, 0.2539, 0.1167, 0.2442, 0.1278, 0.1858, 0.08542, 0.1948, 0.07339, 0.1817, 0.1835, 0.1655, 0.1943, 0.1191, 0.1694, 0.1311, 0.153, 0.2046, 0.1661, 0.1911, 0.1766, 0.1382, 0.1429, 0.1485, 0.1289, 0.2442, 0.1278, 0.2285, 0.1433, 0.1709, 0.1025, 0.1858, 0.08542, 0.1517, 0.2031, 0.135, 0.2135, 0.08955, 0.2003, 0.1076, 0.1832, 0.1311, 0.153, 0.1191, 0.1694, 0.0302, 0.1591, 0.03634, 0.1334, 0.1485, 0.1289, 0.1382, 0.1429, 0.04067, 0.1191, 0.04814, 0.09906, 0.1858, 0.08542, 0.1709, 0.1025, 0.06754, 0.06435, 0.08049, 0.0432, 0.1076, 0.1832, 0.08955, 0.2003, 0.02034, 0.2037, 0.02523, 0.1796, 0.1382, 0.1429, 0.1311, 0.153, 0.03634, 0.1334, 0.04067, 0.1191, 0.1709, 0.1025, 0.1579, 0.117, 0.05608, 0.08314, 0.06754, 0.06435, 0.08955, 0.2003, 0.06556, 0.2318, 0.01309, 0.244, 0.02034, 0.2037, 0.2104, 0.04881, 0.2049, 0.05806, 0.09565, 0.01233, 0.101, 0.0001518, 0.2049, 0.05806, 0.1948, 0.07339, 0.08764, 0.02941, 0.09565, 0.01233, 0.1579, 0.117, 0.1485, 0.1289, 0.04814, 0.09906, 0.05608, 0.08314, 0.1191, 0.1694, 0.1076, 0.1832, 0.02523, 0.1796, 0.0302, 0.1591, 0.1948, 0.07339, 0.1858, 0.08542, 0.08049, 0.0432, 0.08764, 0.02941, 0.9301, 0.0001518, 0.936, 0.012, 0.8564, 0.05245, 0.85, 0.04094, 0.936, 0.012, 0.9435, 0.02929, 0.8648, 0.06903, 0.8564, 0.05245, 0.9605, 0.08892, 0.9655, 0.1057, 0.8909, 0.1417, 0.8851, 0.126, 0.9825, 0.1633, 0.985, 0.1824, 0.9237, 0.2087, 0.9153, 0.1926, 0.9435, 0.02929, 0.9489, 0.04399, 0.8711, 0.08312, 0.8648, 0.06903, 0.9762, 0.1395, 0.9825, 0.1633, 0.9153, 0.1926, 0.9048, 0.1723, 0.9655, 0.1057, 0.9718, 0.1256, 0.8989, 0.1597, 0.8909, 0.1417, 0.9489, 0.04399, 0.9555, 0.06762, 0.8788, 0.1057, 0.8711, 0.08312, 0.985, 0.1824, 0.9862, 0.2041, 0.9328, 0.2276, 0.9237, 0.2087, 0.9718, 0.1256, 0.9762, 0.1395, 0.9048, 0.1723, 0.8989, 0.1597, 0.9555, 0.06762, 0.9605, 0.08892, 0.8851, 0.126, 0.8788, 0.1057, 0.9862, 0.2041, 0.9833, 0.2377, 0.9424, 0.256, 0.9328, 0.2276, 0.9237, 0.2087, 0.9328, 0.2276, 0.8549, 0.2842, 0.842, 0.2634, 0.8989, 0.1597, 0.9048, 0.1723, 0.8161, 0.2282, 0.8082, 0.2163, 0.8788, 0.1057, 0.8851, 0.126, 0.7903, 0.1834, 0.7822, 0.1634, 0.9328, 0.2276, 0.9424, 0.256, 0.8725, 0.3156, 0.8549, 0.2842, 0.85, 0.04094, 0.8564, 0.05245, 0.7559, 0.1112, 0.7491, 0.09998, 0.8564, 0.05245, 0.8648, 0.06903, 0.7654, 0.1274, 0.7559, 0.1112, 0.8851, 0.126, 0.8909, 0.1417, 0.7978, 0.1989, 0.7903, 0.1834, 0.9153, 0.1926, 0.9237, 0.2087, 0.842, 0.2634, 0.8304, 0.2475, 0.8648, 0.06903, 0.8711, 0.08312, 0.7727, 0.1411, 0.7654, 0.1274, 0.9048, 0.1723, 0.9153, 0.1926, 0.8304, 0.2475, 0.8161, 0.2282, 0.8909, 0.1417, 0.8989, 0.1597, 0.8082, 0.2163, 0.7978, 0.1989, 0.8711, 0.08312, 0.8788, 0.1057, 0.7822, 0.1634, 0.7727, 0.1411, 0.7654, 0.1274, 0.7727, 0.1411, 0.6999, 0.186, 0.692, 0.1721, 0.8161, 0.2282, 0.8304, 0.2475, 0.7635, 0.2869, 0.7469, 0.2697, 0.7978, 0.1989, 0.8082, 0.2163, 0.7383, 0.2595, 0.7272, 0.244, 0.7727, 0.1411, 0.7822, 0.1634, 0.7103, 0.2088, 0.6999, 0.186, 0.842, 0.2634, 0.8549, 0.2842, 0.7923, 0.3235, 0.7773, 0.302, 0.8082, 0.2163, 0.8161, 0.2282, 0.7469, 0.2697, 0.7383, 0.2595, 0.7822, 0.1634, 0.7903, 0.1834, 0.7192, 0.2289, 0.7103, 0.2088, 0.8549, 0.2842, 0.8725, 0.3156, 0.8128, 0.3562, 0.7923, 0.3235, 0.7491, 0.09998, 0.7559, 0.1112, 0.6822, 0.1558, 0.6753, 0.1444, 0.7559, 0.1112, 0.7654, 0.1274, 0.692, 0.1721, 0.6822, 0.1558, 0.7903, 0.1834, 0.7978, 0.1989, 0.7272, 0.244, 0.7192, 0.2289, 0.8304, 0.2475, 0.842, 0.2634, 0.7773, 0.302, 0.7635, 0.2869, 0.7923, 0.3235, 0.8128, 0.3562, 0.7387, 0.3876, 0.7186, 0.3618, 0.6753, 0.1444, 0.6822, 0.1558, 0.6292, 0.1855, 0.6232, 0.1734, 0.6822, 0.1558, 0.692, 0.1721, 0.6376, 0.2032, 0.6292, 0.1855, 0.7192, 0.2289, 0.7272, 0.244, 0.6653, 0.2819, 0.6595, 0.2656, 0.7635, 0.2869, 0.7773, 0.302, 0.7057, 0.3441, 0.6938, 0.3286, 0.692, 0.1721, 0.6999, 0.186, 0.6443, 0.2184, 0.6376, 0.2032, 0.7469, 0.2697, 0.7635, 0.2869, 0.6938, 0.3286, 0.68, 0.3095, 0.7272, 0.244, 0.7383, 0.2595, 0.6735, 0.2985, 0.6653, 0.2819, 0.6999, 0.186, 0.7103, 0.2088, 0.6527, 0.2434, 0.6443, 0.2184, 0.7773, 0.302, 0.7923, 0.3235, 0.7186, 0.3618, 0.7057, 0.3441, 0.7383, 0.2595, 0.7469, 0.2697, 0.68, 0.3095, 0.6735, 0.2985, 0.7103, 0.2088, 0.7192, 0.2289, 0.6595, 0.2656, 0.6527, 0.2434, 0.6443, 0.2184, 0.6527, 0.2434, 0.5718, 0.2731, 0.5674, 0.2483, 0.7057, 0.3441, 0.7186, 0.3618, 0.6084, 0.3918, 0.6005, 0.3746, 0.6735, 0.2985, 0.68, 0.3095, 0.5843, 0.3412, 0.5807, 0.3297, 0.6527, 0.2434, 0.6595, 0.2656, 0.5745, 0.2954, 0.5718, 0.2731, 0.7186, 0.3618, 0.7387, 0.3876, 0.6164, 0.4159, 0.6084, 0.3918, 0.6232, 0.1734, 0.6292, 0.1855, 0.5563, 0.2148, 0.5515, 0.2022, 0.6292, 0.1855, 0.6376, 0.2032, 0.5628, 0.2329, 0.5563, 0.2148, 0.6595, 0.2656, 0.6653, 0.2819, 0.5768, 0.3127, 0.5745, 0.2954, 0.6938, 0.3286, 0.7057, 0.3441, 0.6005, 0.3746, 0.5929, 0.3596, 0.6376, 0.2032, 0.6443, 0.2184, 0.5674, 0.2483, 0.5628, 0.2329, 0.68, 0.3095, 0.6938, 0.3286, 0.5929, 0.3596, 0.5843, 0.3412, 0.6653, 0.2819, 0.6735, 0.2985, 0.5807, 0.3297, 0.5768, 0.3127, 0.5929, 0.3596, 0.6005, 0.3746, 0.5493, 0.3937, 0.5438, 0.3778, 0.5628, 0.2329, 0.5674, 0.2483, 0.5112, 0.2675, 0.5062, 0.2525, 0.5843, 0.3412, 0.5929, 0.3596, 0.5438, 0.3778, 0.5372, 0.3579, 0.5768, 0.3127, 0.5807, 0.3297, 0.5342, 0.3458, 0.5298, 0.3282, 0.5674, 0.2483, 0.5718, 0.2731, 0.5185, 0.2909, 0.5112, 0.2675, 0.6005, 0.3746, 0.6084, 0.3918, 0.5551, 0.4112, 0.5493, 0.3937, 0.5807, 0.3297, 0.5843, 0.3412, 0.5372, 0.3579, 0.5342, 0.3458, 0.5718, 0.2731, 0.5745, 0.2954, 0.5249, 0.3116, 0.5185, 0.2909, 0.6084, 0.3918, 0.6164, 0.4159, 0.5598, 0.4358, 0.5551, 0.4112, 0.5515, 0.2022, 0.5563, 0.2148, 0.4998, 0.2347, 0.4952, 0.2221, 0.5563, 0.2148, 0.5628, 0.2329, 0.5062, 0.2525, 0.4998, 0.2347, 0.5745, 0.2954, 0.5768, 0.3127, 0.5298, 0.3282, 0.5249, 0.3116, 0.6544, 0.7339, 0.6273, 0.7777, 0.605, 0.7745, 0.6307, 0.731, 0.698, 0.6749, 0.6544, 0.7339, 0.6307, 0.731, 0.6495, 0.6752, 0.7575, 0.6266, 0.698, 0.6749, 0.6495, 0.6752, 0.6703, 0.6349, 0.6307, 0.731, 0.605, 0.7745, 0.5726, 0.7667, 0.5944, 0.7222, 0.6495, 0.6752, 0.6307, 0.731, 0.5944, 0.7222, 0.6227, 0.6692, 0.6703, 0.6349, 0.6495, 0.6752, 0.6227, 0.6692, 0.6428, 0.6291, 0.5944, 0.7222, 0.5726, 0.7667, 0.5312, 0.7588, 0.5381, 0.712, 0.6227, 0.6692, 0.5944, 0.7222, 0.5381, 0.712, 0.5348, 0.6463, 0.6428, 0.6291, 0.6227, 0.6692, 0.5348, 0.6463, 0.5413, 0.6051, 0.5381, 0.712, 0.5312, 0.7588, 0.5072, 0.7571, 0.509, 0.7106, 0.5348, 0.6463, 0.5381, 0.712, 0.509, 0.7106, 0.5037, 0.6427, 0.5413, 0.6051, 0.5348, 0.6463, 0.5037, 0.6427, 0.4953, 0.5937, 0.05866, 0.6599, 0.01064, 0.697, 0.0001518, 0.6619, 0.04793, 0.6268, 0.8522, 0.5951, 0.7982, 0.6103, 0.807, 0.5781, 0.8546, 0.5646, 0.6703, 0.6349, 0.6428, 0.6291, 0.6805, 0.5921, 0.7054, 0.5987, 0.1491, 0.2549, 0.1688, 0.2848, 0.1518, 0.3047, 0.133, 0.2782, 0.2206, 0.4949, 0.2017, 0.5172, 0.1803, 0.5041, 0.1962, 0.486, 0.2277, 0.4753, 0.2206, 0.4949, 0.1962, 0.486, 0.2018, 0.4689, 0.5413, 0.6051, 0.4953, 0.5937, 0.4981, 0.5616, 0.5531, 0.5715, 0.06556, 0.2318, 0.1109, 0.2303, 0.09835, 0.2613, 0.05465, 0.2749, 0.187, 0.3233, 0.2053, 0.3637, 0.1849, 0.3727, 0.1683, 0.3379, 0.1911, 0.5252, 0.1738, 0.5358, 0.1561, 0.519, 0.171, 0.5104, 0.08821, 0.6307, 0.05866, 0.6599, 0.04793, 0.6268, 0.07941, 0.5988, 0.9424, 0.256, 0.9833, 0.2377, 0.9734, 0.2797, 0.9369, 0.297, 0.2238, 0.4212, 0.2293, 0.4465, 0.2027, 0.4442, 0.2016, 0.4201, 0.01309, 0.244, 0.06556, 0.2318, 0.05465, 0.2749, 0.00816, 0.2963, 0.1688, 0.2848, 0.187, 0.3233, 0.1683, 0.3379, 0.1518, 0.3047, 0.6428, 0.6291, 0.5413, 0.6051, 0.5531, 0.5715, 0.6805, 0.5921, 0.6164, 0.4159, 0.7387, 0.3876, 0.7478, 0.4067, 0.6131, 0.4348, 0.8725, 0.3156, 0.9424, 0.256, 0.9369, 0.297, 0.8733, 0.3486, 0.8128, 0.3562, 0.8725, 0.3156, 0.8733, 0.3486, 0.8195, 0.3797, 0.7982, 0.6103, 0.7575, 0.6266, 0.7732, 0.5829, 0.807, 0.5781, 0.1738, 0.5358, 0.1622, 0.545, 0.146, 0.5265, 0.1561, 0.519, 0.7387, 0.3876, 0.8128, 0.3562, 0.8195, 0.3797, 0.7478, 0.4067, 0.2293, 0.4465, 0.2277, 0.4753, 0.2018, 0.4689, 0.2027, 0.4442, 0.2017, 0.5172, 0.1911, 0.5252, 0.171, 0.5104, 0.1803, 0.5041, 0.1332, 0.575, 0.1137, 0.5993, 0.1034, 0.5707, 0.1204, 0.5511, 0.1137, 0.5993, 0.08821, 0.6307, 0.07941, 0.5988, 0.1034, 0.5707, 0.5598, 0.4358, 0.6164, 0.4159, 0.6131, 0.4348, 0.555, 0.459, 0.1109, 0.2303, 0.1491, 0.2549, 0.133, 0.2782, 0.09835, 0.2613, 0.2053, 0.3637, 0.2189, 0.401, 0.1976, 0.4046, 0.1849, 0.3727, 0.1622, 0.545, 0.1494, 0.5572, 0.1345, 0.5363, 0.146, 0.5265, 0.2189, 0.401, 0.2238, 0.4212, 0.2016, 0.4201, 0.1976, 0.4046, 0.1494, 0.5572, 0.1332, 0.575, 0.1204, 0.5511, 0.1345, 0.5363, 0.7575, 0.6266, 0.6703, 0.6349, 0.7054, 0.5987, 0.7732, 0.5829, 0.8733, 0.3486, 0.9369, 0.297, 0.9261, 0.3516, 0.8716, 0.3875, 0.1683, 0.3379, 0.1849, 0.3727, 0.1393, 0.4086, 0.1263, 0.3842, 0.171, 0.5104, 0.1561, 0.519, 0.1306, 0.5051, 0.1403, 0.5001, 0.8195, 0.3797, 0.8733, 0.3486, 0.8716, 0.3875, 0.82, 0.4069, 0.1518, 0.3047, 0.1683, 0.3379, 0.1263, 0.3842, 0.1134, 0.3609, 0.807, 0.5781, 0.7732, 0.5829, 0.7826, 0.5504, 0.836, 0.5332, 0.7478, 0.4067, 0.8195, 0.3797, 0.82, 0.4069, 0.7566, 0.4229, 0.6131, 0.4348, 0.7478, 0.4067, 0.7566, 0.4229, 0.6172, 0.4695, 0.2016, 0.4201, 0.2027, 0.4442, 0.1544, 0.4597, 0.152, 0.4426, 0.555, 0.459, 0.6131, 0.4348, 0.6172, 0.4695, 0.5366, 0.4937, 0.1561, 0.519, 0.146, 0.5265, 0.1231, 0.5103, 0.1306, 0.5051, 0.1976, 0.4046, 0.2016, 0.4201, 0.152, 0.4426, 0.1489, 0.4311, 0.7732, 0.5829, 0.7054, 0.5987, 0.7469, 0.5504, 0.7826, 0.5504, 0.1803, 0.5041, 0.171, 0.5104, 0.1403, 0.5001, 0.1476, 0.4954, 0.09835, 0.2613, 0.133, 0.2782, 0.09897, 0.3422, 0.07244, 0.3332, 0.7054, 0.5987, 0.6805, 0.5921, 0.7086, 0.5505, 0.7469, 0.5504, 0.1034, 0.5707, 0.07941, 0.5988, 0.06287, 0.5681, 0.08507, 0.5468, 0.9369, 0.297, 0.9734, 0.2797, 0.9554, 0.3375, 0.9261, 0.3516, 0.5531, 0.5715, 0.4981, 0.5616, 0.5144, 0.5291, 0.589, 0.5376, 0.8546, 0.5646, 0.807, 0.5781, 0.836, 0.5332, 0.8753, 0.5253, 0.6805, 0.5921, 0.5531, 0.5715, 0.589, 0.5376, 0.7086, 0.5505, 0.07941, 0.5988, 0.04793, 0.6268, 0.03591, 0.5883, 0.06287, 0.5681, 0.1204, 0.5511, 0.1034, 0.5707, 0.08507, 0.5468, 0.1038, 0.5291, 0.2027, 0.4442, 0.2018, 0.4689, 0.1638, 0.475, 0.1544, 0.4597, 0.146, 0.5265, 0.1345, 0.5363, 0.1146, 0.517, 0.1231, 0.5103, 0.1849, 0.3727, 0.1976, 0.4046, 0.1489, 0.4311, 0.1393, 0.4086, 0.1345, 0.5363, 0.1204, 0.5511, 0.1038, 0.5291, 0.1146, 0.517, 0.133, 0.2782, 0.1518, 0.3047, 0.1134, 0.3609, 0.09897, 0.3422, 0.04793, 0.6268, 0.0001518, 0.6619, 0.002705, 0.6085, 0.03591, 0.5883, 0.05465, 0.2749, 0.09835, 0.2613, 0.07244, 0.3332, 0.0395, 0.3468, 0.1962, 0.486, 0.1803, 0.5041, 0.1476, 0.4954, 0.1552, 0.4857, 0.00816, 0.2963, 0.05465, 0.2749, 0.0395, 0.3468, 0.005733, 0.3687, 0.2018, 0.4689, 0.1962, 0.486, 0.1552, 0.4857, 0.1638, 0.475, 0.09897, 0.3422, 0.1134, 0.3609, 0.09893, 0.3849, 0.08575, 0.3699, 0.03591, 0.5883, 0.002705, 0.6085, 0.001854, 0.5714, 0.02835, 0.5565, 0.0395, 0.3468, 0.07244, 0.3332, 0.06182, 0.3678, 0.03253, 0.3887, 0.1552, 0.4857, 0.1476, 0.4954, 0.1313, 0.4935, 0.1428, 0.4852, 0.005733, 0.3687, 0.0395, 0.3468, 0.03253, 0.3887, 0.004792, 0.4089, 0.1638, 0.475, 0.1552, 0.4857, 0.1428, 0.4852, 0.1496, 0.4752, 0.8716, 0.3875, 0.9261, 0.3516, 0.917, 0.3802, 0.867, 0.4063, 0.1263, 0.3842, 0.1393, 0.4086, 0.1213, 0.4242, 0.1101, 0.4042, 0.1403, 0.5001, 0.1306, 0.5051, 0.1169, 0.5013, 0.1243, 0.4976, 0.82, 0.4069, 0.8716, 0.3875, 0.867, 0.4063, 0.8174, 0.4213, 0.1134, 0.3609, 0.1263, 0.3842, 0.1101, 0.4042, 0.09893, 0.3849, 0.836, 0.5332, 0.7826, 0.5504, 0.8071, 0.5197, 0.8478, 0.5076, 0.7566, 0.4229, 0.82, 0.4069, 0.8174, 0.4213, 0.7587, 0.434, 0.757, 0.451, 0.6172, 0.4695, 0.7566, 0.4229, 0.7587, 0.434, 0.152, 0.4426, 0.1544, 0.4597, 0.1366, 0.4653, 0.1333, 0.4553, 0.1306, 0.5051, 0.1231, 0.5103, 0.1108, 0.5052, 0.1169, 0.5013, 0.1489, 0.4311, 0.152, 0.4426, 0.1333, 0.4553, 0.1295, 0.4432, 0.7826, 0.5504, 0.7469, 0.5504, 0.7666, 0.5235, 0.8071, 0.5197, 0.1476, 0.4954, 0.1403, 0.5001, 0.1243, 0.4976, 0.1313, 0.4935, 0.07244, 0.3332, 0.09897, 0.3422, 0.08575, 0.3699, 0.06182, 0.3678, 0.7469, 0.5504, 0.7086, 0.5505, 0.7294, 0.5301, 0.7666, 0.5235, 0.08507, 0.5468, 0.06287, 0.5681, 0.05017, 0.5424, 0.06987, 0.5263, 0.9261, 0.3516, 0.9554, 0.3375, 0.9432, 0.3689, 0.917, 0.3802, 0.8753, 0.5253, 0.836, 0.5332, 0.8478, 0.5076, 0.8863, 0.4967, 0.06287, 0.5681, 0.03591, 0.5883, 0.02835, 0.5565, 0.05017, 0.5424, 0.1038, 0.5291, 0.08507, 0.5468, 0.06987, 0.5263, 0.08701, 0.5105, 0.1544, 0.4597, 0.1638, 0.475, 0.1496, 0.4752, 0.1366, 0.4653, 0.1231, 0.5103, 0.1146, 0.517, 0.104, 0.5102, 0.1108, 0.5052, 0.1393, 0.4086, 0.1489, 0.4311, 0.1295, 0.4432, 0.1213, 0.4242, 0.1146, 0.517, 0.1038, 0.5291, 0.08701, 0.5105, 0.104, 0.5102, 0.08575, 0.3699, 0.09893, 0.3849, 0.08356, 0.4117, 0.07089, 0.4047, 0.02835, 0.5565, 0.001854, 0.5714, 0.000153, 0.5245, 0.02275, 0.5115, 0.03253, 0.3887, 0.06182, 0.3678, 0.05136, 0.4113, 0.02953, 0.4306, 0.004792, 0.4089, 0.03253, 0.3887, 0.02953, 0.4306, 0.005102, 0.4487, 0.867, 0.4063, 0.917, 0.3802, 0.9021, 0.4147, 0.8592, 0.4307, 0.1101, 0.4042, 0.1213, 0.4242, 0.1058, 0.4356, 0.09597, 0.4228, 0.1243, 0.4976, 0.1169, 0.5013, 0.1018, 0.464, 0.1108, 0.4687, 0.8174, 0.4213, 0.867, 0.4063, 0.8592, 0.4307, 0.8138, 0.4411, 0.09893, 0.3849, 0.1101, 0.4042, 0.09597, 0.4228, 0.08356, 0.4117, 0.8478, 0.5076, 0.8071, 0.5197, 0.8271, 0.4772, 0.8674, 0.4694, 0.7587, 0.434, 0.8174, 0.4213, 0.8138, 0.4411, 0.757, 0.451, 0.7086, 0.5505, 0.589, 0.5376, 0.7462, 0.4892, 0.7294, 0.5301, 0.1333, 0.4553, 0.1366, 0.4653, 0.124, 0.4653, 0.1185, 0.4566, 0.1169, 0.5013, 0.1108, 0.5052, 0.09385, 0.4651, 0.1018, 0.464, 0.1295, 0.4432, 0.1333, 0.4553, 0.1185, 0.4566, 0.1137, 0.4483, 0.8071, 0.5197, 0.7666, 0.5235, 0.7859, 0.4833, 0.8271, 0.4772, 0.06182, 0.3678, 0.08575, 0.3699, 0.07089, 0.4047, 0.05136, 0.4113, 0.7666, 0.5235, 0.7294, 0.5301, 0.7462, 0.4892, 0.7859, 0.4833, 0.06987, 0.5263, 0.05017, 0.5424, 0.03526, 0.5037, 0.05064, 0.497, 0.917, 0.3802, 0.9432, 0.3689, 0.9306, 0.4006, 0.9021, 0.4147, 0.8863, 0.4967, 0.8478, 0.5076, 0.8674, 0.4694, 0.9009, 0.4603, 0.589, 0.5376, 0.5144, 0.5291, 0.5366, 0.4937, 0.6172, 0.4695, 0.05017, 0.5424, 0.02835, 0.5565, 0.02275, 0.5115, 0.03526, 0.5037, 0.08701, 0.5105, 0.06987, 0.5263, 0.05064, 0.497, 0.07261, 0.4769, 0.1108, 0.5052, 0.104, 0.5102, 0.08393, 0.4697, 0.09385, 0.4651, 0.1213, 0.4242, 0.1295, 0.4432, 0.1137, 0.4483, 0.1058, 0.4356, 0.104, 0.5102, 0.08701, 0.5105, 0.07261, 0.4769, 0.08393, 0.4697, 0.8138, 0.4411, 0.7859, 0.4833, 0.7462, 0.4892, 0.757, 0.451, 0.8592, 0.4307, 0.8271, 0.4772, 0.7859, 0.4833, 0.8138, 0.4411, 0.8271, 0.4772, 0.8592, 0.4307, 0.9021, 0.4147, 0.8674, 0.4694, 0.9306, 0.4006, 0.9009, 0.4603, 0.8674, 0.4694, 0.9021, 0.4147, 0.7462, 0.4892, 0.589, 0.5376, 0.6172, 0.4695, 0.757, 0.451, 0.000153, 0.5245, 0.005102, 0.4487, 0.02953, 0.4306, 0.02275, 0.5115, 0.02275, 0.5115, 0.02953, 0.4306, 0.05136, 0.4113, 0.03526, 0.5037, 0.05136, 0.4113, 0.07089, 0.4047, 0.05064, 0.497, 0.03526, 0.5037, 0.05064, 0.497, 0.07089, 0.4047, 0.08356, 0.4117, 0.07261, 0.4769, 0.1018, 0.464, 0.1137, 0.4483, 0.1185, 0.4566, 0.1108, 0.4687, 0.09385, 0.4651, 0.1058, 0.4356, 0.1137, 0.4483, 0.1018, 0.464, 0.08393, 0.4697, 0.09597, 0.4228, 0.1058, 0.4356, 0.09385, 0.4651, 0.07261, 0.4769, 0.08356, 0.4117, 0.09597, 0.4228, 0.08393, 0.4697, 0.1439, 0.8356, 0.1443, 0.8576, 0.1075, 0.8757, 0.09708, 0.8555, 0.1954, 0.8643, 0.1851, 0.8895, 0.1443, 0.8719, 0.1443, 0.8576, 0.2038, 0.8401, 0.1954, 0.8643, 0.1443, 0.8576, 0.1439, 0.8356, 0.2038, 0.8401, 0.1439, 0.8356, 0.1438, 0.7983, 0.2122, 0.8053, 0.2122, 0.8053, 0.1438, 0.7983, 0.1502, 0.7663, 0.2298, 0.786, 0.168, 0.9258, 0.1519, 0.9187, 0.1443, 0.8719, 0.1851, 0.8895, 0.2359, 0.7726, 0.2298, 0.786, 0.1502, 0.7663, 0.1637, 0.7384, 0.1232, 0.4785, 0.1108, 0.4687, 0.1185, 0.4566, 0.124, 0.4653, 0.1313, 0.4935, 0.1243, 0.4976, 0.1108, 0.4687, 0.1232, 0.4785, 0.1496, 0.4752, 0.1232, 0.4785, 0.124, 0.4653, 0.1366, 0.4653, 0.1428, 0.4852, 0.1313, 0.4935, 0.1232, 0.4785, 0.1496, 0.4752, 0.2416, 0.7589, 0.2359, 0.7726, 0.1637, 0.7384, 0.1641, 0.7117])
me_plane.use_remesh_preserve_volume = False
me_plane.use_remesh_preserve_attributes = False
me_plane.use_mirror_vertex_groups = False
me_plane.update()

# ---- objects
ob_plane_001 = bpy.data.objects.new('Plane.001', me_plane_001)
ob_plane = bpy.data.objects.new('Plane', me_plane)
ob_lamp = bpy.data.objects.new('Lamp', light_lamp)
ob_camera = bpy.data.objects.new('Camera', cam_camera)

# ---- transforms, parenting, visibility, modifiers, constraints
ob_plane_001.location = (-2.682, 0.0, 0.6765)
ob_plane_001.rotation_euler = (1.571, -0.0, 0.0)
ob_plane_001.scale = (0.2065, 0.2065, 0.2065)
ob_plane_001.lineart.crease_threshold = 0.0
_m = ob_plane_001.modifiers.new('Mirror', 'MIRROR')
_m = ob_plane_001.modifiers.new('Subsurf', 'SUBSURF')
_m.uv_smooth = 'PRESERVE_CORNERS'
_m.quality = 2
_m.levels = 0
_m.show_only_control_edges = False
ob_plane.location = (-2.682, 0.0, 0.6765)
ob_plane.rotation_euler = (1.571, -0.0, 0.0)
ob_plane.scale = (0.2065, 0.2065, 0.2065)
ob_plane.lineart.crease_threshold = 0.0
_m = ob_plane.modifiers.new('Mirror', 'MIRROR')
_m.use_clip = True
ob_lamp.location = (4.076, 1.005, 5.904)
ob_lamp.rotation_euler = (0.6503, 0.05522, 1.866)
ob_lamp.lock_rotations_4d = False
ob_lamp.empty_display_type = 'ARROWS'
ob_lamp.color = (0.0, 0.0, 0.0, 0.0)
ob_lamp.lineart.crease_threshold = 0.0
ob_camera.location = (7.481, -6.508, 5.344)
ob_camera.rotation_euler = (1.109, -0.0, 0.8149)
ob_camera.lock_rotations_4d = False
ob_camera.empty_display_type = 'ARROWS'
ob_camera.color = (0.0, 0.0, 0.0, 0.0)
ob_camera.display_type = 'WIRE'
ob_camera.lineart.crease_threshold = 0.0

# ---- collection membership
col_collection_1.objects.link(ob_plane_001)
col_collection_1.objects.link(ob_plane)
col_collection_1.objects.link(ob_lamp)
col_collection_1.objects.link(ob_camera)

# ---- scene / render settings (as saved in the file)
scene.camera = ob_camera
scene.frame_start = 1; scene.frame_end = 250; scene.frame_set(1)
scene.render.engine = 'BLENDER_EEVEE_NEXT'
scene.render.resolution_percentage = 50
scene.render.dither_intensity = 0.0
scene.cycles.use_denoising = False
scene.cycles.samples = 128
scene.cycles.sampling_pattern = 'TABULATED_SOBOL'
scene.cycles.use_adaptive_sampling = False
scene.cycles.use_light_tree = False
scene.cycles.blur_glossy = 0.0
scene.cycles.sample_clamp_indirect = 0.0
scene.view_settings.view_transform = 'Standard'
bpy.context.view_layer.update()
